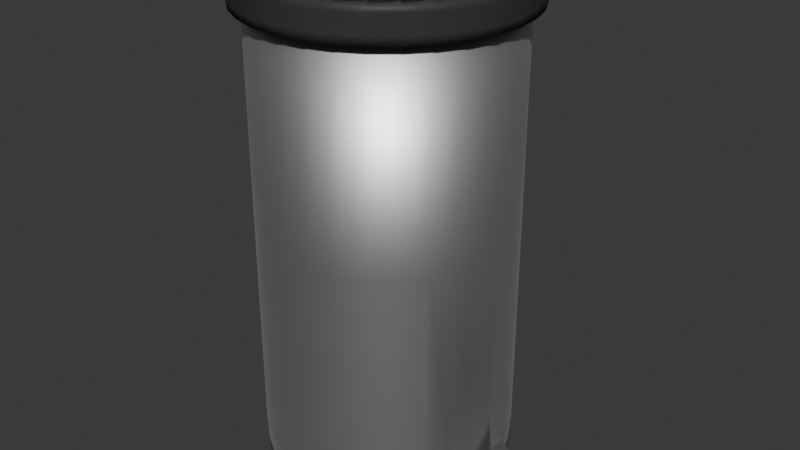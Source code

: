 # Source: Garbage_Can_-_Kitchen.blend  (saved by Blender 4.0.36; exported with 4.5.12 LTS)
import bpy
from mathutils import Matrix  # noqa: F401  (used for matrix-valued properties, if any)

bpy.ops.wm.read_factory_settings(use_empty=True)
scene = bpy.context.scene
scene.name = 'Scene'

# ---- collections
col_collection = bpy.data.collections.new('Collection'); scene.collection.children.link(col_collection)

# ---- materials (node trees are filled in below, after node groups)
mat_material_002 = bpy.data.materials.new('Material.002')
mat_material_002.use_transparent_shadow = False
mat_material_006 = bpy.data.materials.new('Material.006')
mat_material_006.use_transparent_shadow = False
mat_material_001 = bpy.data.materials.new('Material.001')
mat_material_001.use_transparent_shadow = False

# ---- material node trees
mat_material_002.use_nodes = True; mat_material_002.node_tree.nodes.clear()
_N = mat_material_002.node_tree.nodes; _L = mat_material_002.node_tree.links
n0 = _N.new('ShaderNodeBsdfPrincipled'); n0.name = 'Principled BSDF'; n0.location = (10, 300)
n0.inputs[0].default_value = (0.08421, 0.08421, 0.08421, 1.0)
n0.inputs[3].default_value = 1.45
n1 = _N.new('ShaderNodeOutputMaterial'); n1.name = 'Material Output'; n1.location = (300, 300)
_L.new(n0.outputs[0], n1.inputs[0])
n1.is_active_output = True
mat_material_006.use_nodes = True; mat_material_006.node_tree.nodes.clear()
_N = mat_material_006.node_tree.nodes; _L = mat_material_006.node_tree.links
n0 = _N.new('ShaderNodeBsdfPrincipled'); n0.name = 'Principled BSDF'; n0.location = (10, 300)
n0.inputs[1].default_value = 1.0
n0.inputs[2].default_value = 0.4907
n0.inputs[3].default_value = 1.45
n1 = _N.new('ShaderNodeOutputMaterial'); n1.name = 'Material Output'; n1.location = (300, 300)
_L.new(n0.outputs[0], n1.inputs[0])
n1.is_active_output = True
mat_material_001.use_nodes = True; mat_material_001.node_tree.nodes.clear()
_N = mat_material_001.node_tree.nodes; _L = mat_material_001.node_tree.links
n0 = _N.new('ShaderNodeBsdfPrincipled'); n0.name = 'Principled BSDF'; n0.location = (10, 300)
n0.inputs[0].default_value = (0.08421, 0.08421, 0.08421, 1.0)
n0.inputs[3].default_value = 1.45
n1 = _N.new('ShaderNodeOutputMaterial'); n1.name = 'Material Output'; n1.location = (300, 300)
_L.new(n0.outputs[0], n1.inputs[0])
n1.is_active_output = True

# ---- world
world_world = bpy.data.worlds.new('World'); scene.world = world_world
world_world.use_nodes = True; world_world.node_tree.nodes.clear()
_N = world_world.node_tree.nodes; _L = world_world.node_tree.links
n0 = _N.new('ShaderNodeOutputWorld'); n0.name = 'World Output'; n0.location = (300, 300)
n1 = _N.new('ShaderNodeBackground'); n1.name = 'Background'; n1.location = (10, 300)
n1.inputs[0].default_value = (0.05088, 0.05088, 0.05088, 1.0)
_L.new(n1.outputs[0], n0.inputs[0])
n0.is_active_output = True
world_world.color = (0.05088, 0.05088, 0.05088)
world_world.use_sun_shadow = False
world_world.sun_shadow_jitter_overblur = 0.0

# ---- meshes
me_cylinder_002 = bpy.data.meshes.new('Cylinder.002')
me_cylinder_002.from_pydata([(0.3102, 0.02995, -0.2117), (0.2629, 0.02995, -0.2163), (0.3556, 0.02995, -0.1979), (0.3975, 0.02995, -0.1755), (0.4342, 0.02995, -0.1454), (0.4643, 0.02995, -0.1087), (0.4867, 0.02995, -0.06681), (0.5005, 0.02995, -0.02136), (0.5051, 0.02995, 0.02589), (0.5005, 0.02995, 0.07315), (0.4867, 0.02995, 0.1186), (0.4643, 0.02995, 0.1605), (0.4342, 0.02995, 0.1972), (0.3975, 0.02995, 0.2273), (0.3556, 0.02995, 0.2497), (0.3102, 0.02995, 0.2635), (0.2629, 0.02995, 0.2681), (0.2156, 0.02995, 0.2635), (0.1702, 0.02995, 0.2497), (0.1283, 0.02995, 0.2273), (0.09162, 0.02995, 0.1972), (0.06149, 0.02995, 0.1605), (0.03911, 0.02995, 0.1186), (0.02532, 0.02995, 0.07315), (0.02067, 0.02995, 0.02589), (0.02532, 0.02995, -0.02136), (0.03911, 0.02995, -0.06681), (0.06149, 0.02995, -0.1087), (0.09162, 0.02995, -0.1454), (0.1283, 0.02995, -0.1755), (0.1702, 0.02995, -0.1979), (0.2156, 0.02995, -0.2117), (0.5051, -0.03239, 0.02589), (0.5005, -0.03239, 0.07315), (0.2156, -0.03239, 0.2635), (0.1702, -0.03239, 0.2497), (0.03911, -0.03239, -0.06681), (0.06149, -0.03239, -0.1087), (0.4342, -0.03239, -0.1454), (0.4643, -0.03239, -0.1087), (0.3975, -0.03239, 0.2273), (0.3556, -0.03239, 0.2497), (0.03911, -0.03239, 0.1186), (0.02532, -0.03239, 0.07315), (0.2629, -0.03239, -0.2163), (0.3102, -0.03239, -0.2117), (0.2156, -0.03239, -0.2117), (0.4867, -0.03239, 0.1186), (0.1283, -0.03239, 0.2273), (0.09162, -0.03239, -0.1454), (0.4867, -0.03239, -0.06681), (0.3102, -0.03239, 0.2635), (0.02067, -0.03239, 0.02589), (0.3556, -0.03239, -0.1979), (0.4643, -0.03239, 0.1605), (0.09162, -0.03239, 0.1972), (0.1283, -0.03239, -0.1755), (0.5005, -0.03239, -0.02136), (0.2629, -0.03239, 0.2681), (0.02532, -0.03239, -0.02136), (0.3975, -0.03239, -0.1755), (0.4342, -0.03239, 0.1972), (0.06149, -0.03239, 0.1605), (0.1702, -0.03239, -0.1979), (0.3102, 0.02995, -0.2117), (0.2629, 0.02995, -0.2163), (0.3556, 0.02995, -0.1979), (0.3975, 0.02995, -0.1755), (0.4342, 0.02995, -0.1454), (0.4643, 0.02995, -0.1087), (0.4867, 0.02995, -0.06681), (0.5005, 0.02995, -0.02136), (0.5051, 0.02995, 0.02589), (0.5005, 0.02995, 0.07315), (0.4867, 0.02995, 0.1186), (0.4643, 0.02995, 0.1605), (0.4342, 0.02995, 0.1972), (0.3975, 0.02995, 0.2273), (0.3556, 0.02995, 0.2497), (0.3102, 0.02995, 0.2635), (0.2629, 0.02995, 0.2681), (0.2156, 0.02995, 0.2635), (0.1702, 0.02995, 0.2497), (0.1283, 0.02995, 0.2273), (0.09162, 0.02995, 0.1972), (0.06149, 0.02995, 0.1605), (0.03911, 0.02995, 0.1186), (0.02532, 0.02995, 0.07315), (0.02067, 0.02995, 0.02589), (0.02532, 0.02995, -0.02136), (0.03911, 0.02995, -0.06681), (0.06149, 0.02995, -0.1087), (0.09162, 0.02995, -0.1454), (0.1283, 0.02995, -0.1755), (0.1702, 0.02995, -0.1979), (0.2156, 0.02995, -0.2117), (0.5051, -0.03239, 0.02589), (0.2156, -0.03239, 0.2635), (0.03911, -0.03239, -0.06681), (0.4342, -0.03239, -0.1454), (0.3975, -0.03239, 0.2273), (0.03911, -0.03239, 0.1186), (0.2629, -0.03239, -0.2163), (0.2156, -0.03239, -0.2117), (0.5005, -0.03239, 0.07315), (0.1702, -0.03239, 0.2497), (0.06149, -0.03239, -0.1087), (0.4643, -0.03239, -0.1087), (0.3556, -0.03239, 0.2497), (0.02532, -0.03239, 0.07315), (0.3102, -0.03239, -0.2117), (0.4867, -0.03239, 0.1186), (0.1283, -0.03239, 0.2273), (0.09162, -0.03239, -0.1454), (0.4867, -0.03239, -0.06681), (0.3102, -0.03239, 0.2635), (0.02067, -0.03239, 0.02589), (0.3556, -0.03239, -0.1979), (0.4643, -0.03239, 0.1605), (0.09162, -0.03239, 0.1972), (0.1283, -0.03239, -0.1755), (0.5005, -0.03239, -0.02136), (0.2629, -0.03239, 0.2681), (0.02532, -0.03239, -0.02136), (0.3975, -0.03239, -0.1755), (0.4342, -0.03239, 0.1972), (0.06149, -0.03239, 0.1605), (0.1702, -0.03239, -0.1979), (0.3147, 0.02995, -0.2345), (0.2629, 0.02995, -0.2396), (0.3645, 0.02995, -0.2194), (0.4104, 0.02995, -0.1948), (0.4506, 0.02995, -0.1618), (0.4836, 0.02995, -0.1216), (0.5082, 0.02995, -0.07569), (0.5233, 0.02995, -0.02589), (0.5284, 0.02995, 0.02589), (0.5233, 0.02995, 0.07768), (0.5082, 0.02995, 0.1275), (0.4836, 0.02995, 0.1734), (0.4506, 0.02995, 0.2136), (0.4104, 0.02995, 0.2466), (0.3645, 0.02995, 0.2711), (0.3147, 0.02995, 0.2863), (0.2629, 0.02995, 0.2914), (0.2111, 0.02995, 0.2863), (0.1613, 0.02995, 0.2711), (0.1154, 0.02995, 0.2466), (0.0752, 0.02995, 0.2136), (0.04219, 0.02995, 0.1734), (0.01766, 0.02995, 0.1275), (0.00255, 0.02995, 0.07768), (-0.00255, 0.02995, 0.02589), (0.00255, 0.02995, -0.02589), (0.01766, 0.02995, -0.07569), (0.04219, 0.02995, -0.1216), (0.0752, 0.02995, -0.1618), (0.1154, 0.02995, -0.1948), (0.1613, 0.02995, -0.2194), (0.2111, 0.02995, -0.2345), (0.5284, -0.03239, 0.02589), (0.2111, -0.03239, 0.2863), (0.01766, -0.03239, -0.07569), (0.4506, -0.03239, -0.1618), (0.4104, -0.03239, 0.2466), (0.01766, -0.03239, 0.1275), (0.2629, -0.03239, -0.2396), (0.2111, -0.03239, -0.2345), (0.5233, -0.03239, 0.07768), (0.1613, -0.03239, 0.2711), (0.04219, -0.03239, -0.1216), (0.4836, -0.03239, -0.1216), (0.3645, -0.03239, 0.2711), (0.00255, -0.03239, 0.07768), (0.3147, -0.03239, -0.2345), (0.5082, -0.03239, 0.1275), (0.1154, -0.03239, 0.2466), (0.0752, -0.03239, -0.1618), (0.5082, -0.03239, -0.07569), (0.3147, -0.03239, 0.2863), (-0.00255, -0.03239, 0.02589), (0.3645, -0.03239, -0.2194), (0.4836, -0.03239, 0.1734), (0.0752, -0.03239, 0.2136), (0.1154, -0.03239, -0.1948), (0.5233, -0.03239, -0.02589), (0.2629, -0.03239, 0.2914), (0.00255, -0.03239, -0.02589), (0.4104, -0.03239, -0.1948), (0.4506, -0.03239, 0.2136), (0.04219, -0.03239, 0.1734), (0.1613, -0.03239, -0.2194), (0.5284, -0.01704, 0.02589), (0.2111, -0.01704, 0.2863), (0.01766, -0.01704, -0.07569), (0.4506, -0.01704, -0.1618), (0.4104, -0.01704, 0.2466), (0.01766, -0.01704, 0.1275), (0.2629, -0.01704, -0.2396), (0.2111, -0.01704, -0.2345), (0.5233, -0.01704, 0.07768), (0.1613, -0.01704, 0.2711), (0.04219, -0.01704, -0.1216), (0.4836, -0.01704, -0.1216), (0.3645, -0.01704, 0.2711), (0.00255, -0.01704, 0.07768), (0.3147, -0.01704, -0.2345), (0.5082, -0.01704, 0.1275), (0.1154, -0.01704, 0.2466), (0.0752, -0.01704, -0.1618), (0.5082, -0.01704, -0.07569), (0.3147, -0.01704, 0.2863), (-0.00255, -0.01704, 0.02589), (0.3645, -0.01704, -0.2194), (0.4836, -0.01704, 0.1734), (0.0752, -0.01704, 0.2136), (0.1154, -0.01704, -0.1948), (0.5233, -0.01704, -0.02589), (0.2629, -0.01704, 0.2914), (0.00255, -0.01704, -0.02589), (0.4104, -0.01704, -0.1948), (0.4506, -0.01704, 0.2136), (0.04219, -0.01704, 0.1734), (0.1613, -0.01704, -0.2194), (0.5284, 0.01704, 0.02589), (0.2111, 0.01704, 0.2863), (0.01766, 0.01704, -0.07569), (0.4506, 0.01704, -0.1618), (0.4104, 0.01704, 0.2466), (0.01766, 0.01704, 0.1275), (0.2629, 0.01704, -0.2396), (0.2111, 0.01704, -0.2345), (0.5233, 0.01704, 0.07768), (0.1613, 0.01704, 0.2711), (0.04219, 0.01704, -0.1216), (0.4836, 0.01704, -0.1216), (0.3645, 0.01704, 0.2711), (0.00255, 0.01704, 0.07768), (0.3147, 0.01704, -0.2345), (0.5082, 0.01704, 0.1275), (0.1154, 0.01704, 0.2466), (0.0752, 0.01704, -0.1618), (0.5082, 0.01704, -0.07569), (0.3147, 0.01704, 0.2863), (-0.00255, 0.01704, 0.02589), (0.3645, 0.01704, -0.2194), (0.4836, 0.01704, 0.1734), (0.0752, 0.01704, 0.2136), (0.1154, 0.01704, -0.1948), (0.5233, 0.01704, -0.02589), (0.2629, 0.01704, 0.2914), (0.00255, 0.01704, -0.02589), (0.4104, 0.01704, -0.1948), (0.4506, 0.01704, 0.2136), (0.04219, 0.01704, 0.1734), (0.1613, 0.01704, -0.2194)], [], [(57, 50, 114, 121), (0, 1, 31, 30, 29, 28, 27, 26, 25, 24, 23, 22, 21, 20, 19, 18, 17, 16, 15, 14, 13, 12, 11, 10, 9, 8, 7, 6, 5, 4, 3, 2), (15, 16, 80, 79), (58, 51, 115, 122), (14, 15, 79, 78), (59, 52, 116, 123), (13, 14, 78, 77), (60, 53, 117, 124), (12, 13, 77, 76), (61, 54, 118, 125), (11, 12, 76, 75), (62, 55, 119, 126), (10, 11, 75, 74), (63, 56, 120, 127), (9, 10, 74, 73), (32, 57, 121, 96), (8, 9, 73, 72), (34, 58, 122, 97), (33, 32, 96, 104), (7, 8, 72, 71), (36, 59, 123, 98), (35, 34, 97, 105), (6, 7, 71, 70), (38, 60, 124, 99), (37, 36, 98, 106), (5, 6, 70, 69), (40, 61, 125, 100), (31, 1, 65, 95), (39, 38, 99, 107), (4, 5, 69, 68), (42, 62, 126, 101), (30, 31, 95, 94), (41, 40, 100, 108), (112, 105, 169, 176), (71, 72, 136, 135), (113, 106, 170, 177), (70, 71, 135, 134), (114, 107, 171, 178), (69, 70, 134, 133), (95, 65, 129, 159), (115, 108, 172, 179), (68, 69, 133, 132), (94, 95, 159, 158), (116, 109, 173, 180), (67, 68, 132, 131), (93, 94, 158, 157), (117, 110, 174, 181), (66, 67, 131, 130), (92, 93, 157, 156), (118, 111, 175, 182), (64, 66, 130, 128), (91, 92, 156, 155), (119, 112, 176, 183), (65, 64, 128, 129), (90, 91, 155, 154), (120, 113, 177, 184), (89, 90, 154, 153), (121, 114, 178, 185), (88, 89, 153, 152), (122, 115, 179, 186), (87, 88, 152, 151), (123, 116, 180, 187), (86, 87, 151, 150), (124, 117, 181, 188), (85, 86, 150, 149), (16, 17, 81, 80), (56, 49, 113, 120), (17, 18, 82, 81), (55, 48, 112, 119), (18, 19, 83, 82), (54, 47, 111, 118), (19, 20, 84, 83), (53, 45, 110, 117), (20, 21, 85, 84), (52, 43, 109, 116), (21, 22, 86, 85), (51, 41, 108, 115), (22, 23, 87, 86), (50, 39, 107, 114), (23, 24, 88, 87), (49, 37, 106, 113), (24, 25, 89, 88), (48, 35, 105, 112), (25, 26, 90, 89), (47, 33, 104, 111), (26, 27, 91, 90), (1, 0, 64, 65), (44, 46, 103, 102), (27, 28, 92, 91), (0, 2, 66, 64), (45, 44, 102, 110), (28, 29, 93, 92), (2, 3, 67, 66), (43, 42, 101, 109), (29, 30, 94, 93), (46, 63, 127, 103), (3, 4, 68, 67), (232, 224, 136, 137), (233, 225, 145, 146), (234, 226, 154, 155), (235, 227, 132, 133), (236, 228, 141, 142), (237, 229, 150, 151), (238, 230, 129, 128), (230, 231, 159, 129), (239, 232, 137, 138), (240, 233, 146, 147), (241, 234, 155, 156), (242, 235, 133, 134), (243, 236, 142, 143), (244, 237, 151, 152), (245, 238, 128, 130), (246, 239, 138, 139), (247, 240, 147, 148), (248, 241, 156, 157), (249, 242, 134, 135), (250, 243, 143, 144), (251, 244, 152, 153), (252, 245, 130, 131), (253, 246, 139, 140), (254, 247, 148, 149), (255, 248, 157, 158), (224, 249, 135, 136), (225, 250, 144, 145), (226, 251, 153, 154), (227, 252, 131, 132), (228, 253, 140, 141), (229, 254, 149, 150), (231, 255, 158, 159), (72, 73, 137, 136), (111, 104, 168, 175), (73, 74, 138, 137), (102, 103, 167, 166), (74, 75, 139, 138), (110, 102, 166, 174), (75, 76, 140, 139), (109, 101, 165, 173), (103, 127, 191, 167), (76, 77, 141, 140), (108, 100, 164, 172), (101, 126, 190, 165), (77, 78, 142, 141), (107, 99, 163, 171), (100, 125, 189, 164), (78, 79, 143, 142), (106, 98, 162, 170), (99, 124, 188, 163), (79, 80, 144, 143), (105, 97, 161, 169), (98, 123, 187, 162), (80, 81, 145, 144), (104, 96, 160, 168), (97, 122, 186, 161), (81, 82, 146, 145), (96, 121, 185, 160), (82, 83, 147, 146), (127, 120, 184, 191), (83, 84, 148, 147), (126, 119, 183, 190), (84, 85, 149, 148), (125, 118, 182, 189), (167, 191, 223, 199), (165, 190, 222, 197), (164, 189, 221, 196), (163, 188, 220, 195), (162, 187, 219, 194), (161, 186, 218, 193), (160, 185, 217, 192), (191, 184, 216, 223), (190, 183, 215, 222), (189, 182, 214, 221), (188, 181, 213, 220), (187, 180, 212, 219), (186, 179, 211, 218), (185, 178, 210, 217), (184, 177, 209, 216), (183, 176, 208, 215), (182, 175, 207, 214), (181, 174, 206, 213), (180, 173, 205, 212), (179, 172, 204, 211), (178, 171, 203, 210), (177, 170, 202, 209), (176, 169, 201, 208), (175, 168, 200, 207), (166, 167, 199, 198), (174, 166, 198, 206), (173, 165, 197, 205), (172, 164, 196, 204), (171, 163, 195, 203), (170, 162, 194, 202), (169, 161, 193, 201), (168, 160, 192, 200), (199, 223, 255, 231), (197, 222, 254, 229), (196, 221, 253, 228), (195, 220, 252, 227), (194, 219, 251, 226), (193, 218, 250, 225), (192, 217, 249, 224), (223, 216, 248, 255), (222, 215, 247, 254), (221, 214, 246, 253), (220, 213, 245, 252), (219, 212, 244, 251), (218, 211, 243, 250), (217, 210, 242, 249), (216, 209, 241, 248), (215, 208, 240, 247), (214, 207, 239, 246), (213, 206, 238, 245), (212, 205, 237, 244), (211, 204, 236, 243), (210, 203, 235, 242), (209, 202, 234, 241), (208, 201, 233, 240), (207, 200, 232, 239), (198, 199, 231, 230), (206, 198, 230, 238), (205, 197, 229, 237), (204, 196, 228, 236), (203, 195, 227, 235), (202, 194, 226, 234), (201, 193, 225, 233), (200, 192, 224, 232)])
me_cylinder_002.polygons.foreach_set('use_smooth', [True] * 225)
_uv = me_cylinder_002.uv_layers.new(name='UVMap')
_uv.uv.foreach_set('vector', [0.7812, 1.0, 0.8125, 1.0, 0.8125, 1.0, 0.7812, 1.0, 0.2968, 0.4854, 0.25, 0.49, 0.2032, 0.4854, 0.1582, 0.4717, 0.1167, 0.4496, 0.08029, 0.4197, 0.05045, 0.3833, 0.02827, 0.3418, 0.01461, 0.2968, 0.01, 0.25, 0.01461, 0.2032, 0.02827, 0.1582, 0.05045, 0.1167, 0.08029, 0.08029, 0.1167, 0.05045, 0.1582, 0.02827, 0.2032, 0.01461, 0.25, 0.01, 0.2968, 0.01461, 0.3418, 0.02827, 0.3833, 0.05045, 0.4197, 0.08029, 0.4496, 0.1167, 0.4717, 0.1582, 0.4854, 0.2032, 0.49, 0.25, 0.4854, 0.2968, 0.4717, 0.3418, 0.4496, 0.3833, 0.4197, 0.4197, 0.3833, 0.4496, 0.3418, 0.4717, 0.2968, 0.01461, 0.25, 0.01, 0.25, 0.01, 0.2968, 0.01461, 0.5, 1.0, 0.5312, 1.0, 0.5312, 1.0, 0.5, 1.0, 0.3418, 0.02827, 0.2968, 0.01461, 0.2968, 0.01461, 0.3418, 0.02827, 0.2188, 1.0, 0.25, 1.0, 0.25, 1.0, 0.2188, 1.0, 0.3833, 0.05045, 0.3418, 0.02827, 0.3418, 0.02827, 0.3833, 0.05045, 0.9062, 1.0, 0.9375, 1.0, 0.9375, 1.0, 0.9062, 1.0, 0.4197, 0.08029, 0.3833, 0.05045, 0.3833, 0.05045, 0.4197, 0.08029, 0.625, 1.0, 0.6562, 1.0, 0.6562, 1.0, 0.625, 1.0, 0.4496, 0.1167, 0.4197, 0.08029, 0.4197, 0.08029, 0.4496, 0.1167, 0.3438, 1.0, 0.375, 1.0, 0.375, 1.0, 0.3438, 1.0, 0.4717, 0.1582, 0.4496, 0.1167, 0.4496, 0.1167, 0.4717, 0.1582, 0.0625, 1.0, 0.09375, 1.0, 0.09375, 1.0, 0.0625, 1.0, 0.4854, 0.2032, 0.4717, 0.1582, 0.4717, 0.1582, 0.4854, 0.2032, 0.75, 1.0, 0.7812, 1.0, 0.7812, 1.0, 0.75, 1.0, 0.49, 0.25, 0.4854, 0.2032, 0.4854, 0.2032, 0.49, 0.25, 0.4688, 1.0, 0.5, 1.0, 0.5, 1.0, 0.4688, 1.0, 0.7188, 1.0, 0.75, 1.0, 0.75, 1.0, 0.7188, 1.0, 0.4854, 0.2968, 0.49, 0.25, 0.49, 0.25, 0.4854, 0.2968, 0.1875, 1.0, 0.2188, 1.0, 0.2188, 1.0, 0.1875, 1.0, 0.4375, 1.0, 0.4688, 1.0, 0.4688, 1.0, 0.4375, 1.0, 0.4717, 0.3418, 0.4854, 0.2968, 0.4854, 0.2968, 0.4717, 0.3418, 0.875, 1.0, 0.9062, 1.0, 0.9062, 1.0, 0.875, 1.0, 0.1562, 1.0, 0.1875, 1.0, 0.1875, 1.0, 0.1562, 1.0, 0.4496, 0.3833, 0.4717, 0.3418, 0.4717, 0.3418, 0.4496, 0.3833, 0.5938, 1.0, 0.625, 1.0, 0.625, 1.0, 0.5938, 1.0, 0.2032, 0.4854, 0.25, 0.49, 0.25, 0.49, 0.2032, 0.4854, 0.8438, 1.0, 0.875, 1.0, 0.875, 1.0, 0.8438, 1.0, 0.4197, 0.4197, 0.4496, 0.3833, 0.4496, 0.3833, 0.4197, 0.4197, 0.3125, 1.0, 0.3438, 1.0, 0.3438, 1.0, 0.3125, 1.0, 0.1582, 0.4717, 0.2032, 0.4854, 0.2032, 0.4854, 0.1582, 0.4717, 0.5625, 1.0, 0.5938, 1.0, 0.5938, 1.0, 0.5625, 1.0, 0.4063, 1.0, 0.4375, 1.0, 0.4375, 1.0, 0.4063, 1.0, 0.4854, 0.2968, 0.49, 0.25, 0.49, 0.25, 0.4854, 0.2968, 0.125, 1.0, 0.1562, 1.0, 0.1562, 1.0, 0.125, 1.0, 0.4717, 0.3418, 0.4854, 0.2968, 0.4854, 0.2968, 0.4717, 0.3418, 0.8125, 1.0, 0.8438, 1.0, 0.8438, 1.0, 0.8125, 1.0, 0.4496, 0.3833, 0.4717, 0.3418, 0.4717, 0.3418, 0.4496, 0.3833, 0.2032, 0.4854, 0.25, 0.49, 0.25, 0.49, 0.2032, 0.4854, 0.5312, 1.0, 0.5625, 1.0, 0.5625, 1.0, 0.5312, 1.0, 0.4197, 0.4197, 0.4496, 0.3833, 0.4496, 0.3833, 0.4197, 0.4197, 0.1582, 0.4717, 0.2032, 0.4854, 0.2032, 0.4854, 0.1582, 0.4717, 0.25, 1.0, 0.2812, 1.0, 0.2812, 1.0, 0.25, 1.0, 0.3833, 0.4496, 0.4197, 0.4197, 0.4197, 0.4197, 0.3833, 0.4496, 0.1167, 0.4496, 0.1582, 0.4717, 0.1582, 0.4717, 0.1167, 0.4496, 0.9375, 1.0, 0.9688, 1.0, 0.9688, 1.0, 0.9375, 1.0, 0.3418, 0.4717, 0.3833, 0.4496, 0.3833, 0.4496, 0.3418, 0.4717, 0.08029, 0.4197, 0.1167, 0.4496, 0.1167, 0.4496, 0.08029, 0.4197, 0.6562, 1.0, 0.6875, 1.0, 0.6875, 1.0, 0.6562, 1.0, 0.2968, 0.4854, 0.3418, 0.4717, 0.3418, 0.4717, 0.2968, 0.4854, 0.05045, 0.3833, 0.08029, 0.4197, 0.08029, 0.4197, 0.05045, 0.3833, 0.375, 1.0, 0.4063, 1.0, 0.4063, 1.0, 0.375, 1.0, 0.25, 0.49, 0.2968, 0.4854, 0.2968, 0.4854, 0.25, 0.49, 0.02827, 0.3418, 0.05045, 0.3833, 0.05045, 0.3833, 0.02827, 0.3418, 0.09375, 1.0, 0.125, 1.0, 0.125, 1.0, 0.09375, 1.0, 0.01461, 0.2968, 0.02827, 0.3418, 0.02827, 0.3418, 0.01461, 0.2968, 0.7812, 1.0, 0.8125, 1.0, 0.8125, 1.0, 0.7812, 1.0, 0.01, 0.25, 0.01461, 0.2968, 0.01461, 0.2968, 0.01, 0.25, 0.5, 1.0, 0.5312, 1.0, 0.5312, 1.0, 0.5, 1.0, 0.01461, 0.2032, 0.01, 0.25, 0.01, 0.25, 0.01461, 0.2032, 0.2188, 1.0, 0.25, 1.0, 0.25, 1.0, 0.2188, 1.0, 0.02827, 0.1582, 0.01461, 0.2032, 0.01461, 0.2032, 0.02827, 0.1582, 0.9062, 1.0, 0.9375, 1.0, 0.9375, 1.0, 0.9062, 1.0, 0.05045, 0.1167, 0.02827, 0.1582, 0.02827, 0.1582, 0.05045, 0.1167, 0.25, 0.01, 0.2032, 0.01461, 0.2032, 0.01461, 0.25, 0.01, 0.09375, 1.0, 0.125, 1.0, 0.125, 1.0, 0.09375, 1.0, 0.2032, 0.01461, 0.1582, 0.02827, 0.1582, 0.02827, 0.2032, 0.01461, 0.375, 1.0, 0.4063, 1.0, 0.4063, 1.0, 0.375, 1.0, 0.1582, 0.02827, 0.1167, 0.05045, 0.1167, 0.05045, 0.1582, 0.02827, 0.6562, 1.0, 0.6875, 1.0, 0.6875, 1.0, 0.6562, 1.0, 0.1167, 0.05045, 0.08029, 0.08029, 0.08029, 0.08029, 0.1167, 0.05045, 0.9375, 1.0, 0.9688, 1.0, 0.9688, 1.0, 0.9375, 1.0, 0.08029, 0.08029, 0.05045, 0.1167, 0.05045, 0.1167, 0.08029, 0.08029, 0.25, 1.0, 0.2812, 1.0, 0.2812, 1.0, 0.25, 1.0, 0.05045, 0.1167, 0.02827, 0.1582, 0.02827, 0.1582, 0.05045, 0.1167, 0.5312, 1.0, 0.5625, 1.0, 0.5625, 1.0, 0.5312, 1.0, 0.02827, 0.1582, 0.01461, 0.2032, 0.01461, 0.2032, 0.02827, 0.1582, 0.8125, 1.0, 0.8438, 1.0, 0.8438, 1.0, 0.8125, 1.0, 0.01461, 0.2032, 0.01, 0.25, 0.01, 0.25, 0.01461, 0.2032, 0.125, 1.0, 0.1562, 1.0, 0.1562, 1.0, 0.125, 1.0, 0.01, 0.25, 0.01461, 0.2968, 0.01461, 0.2968, 0.01, 0.25, 0.4063, 1.0, 0.4375, 1.0, 0.4375, 1.0, 0.4063, 1.0, 0.01461, 0.2968, 0.02827, 0.3418, 0.02827, 0.3418, 0.01461, 0.2968, 0.6875, 1.0, 0.7188, 1.0, 0.7188, 1.0, 0.6875, 1.0, 0.02827, 0.3418, 0.05045, 0.3833, 0.05045, 0.3833, 0.02827, 0.3418, 0.25, 0.49, 0.2968, 0.4854, 0.2968, 0.4854, 0.25, 0.49, 0.0, 1.0, 0.03125, 1.0, 0.03125, 1.0, 0.0, 1.0, 0.05045, 0.3833, 0.08029, 0.4197, 0.08029, 0.4197, 0.05045, 0.3833, 0.2968, 0.4854, 0.3418, 0.4717, 0.3418, 0.4717, 0.2968, 0.4854, 0.9688, 1.0, 1.0, 1.0, 1.0, 1.0, 0.9688, 1.0, 0.08029, 0.4197, 0.1167, 0.4496, 0.1167, 0.4496, 0.08029, 0.4197, 0.3418, 0.4717, 0.3833, 0.4496, 0.3833, 0.4496, 0.3418, 0.4717, 0.2812, 1.0, 0.3125, 1.0, 0.3125, 1.0, 0.2812, 1.0, 0.1167, 0.4496, 0.1582, 0.4717, 0.1582, 0.4717, 0.1167, 0.4496, 0.03125, 1.0, 0.0625, 1.0, 0.0625, 1.0, 0.03125, 1.0, 0.3833, 0.4496, 0.4197, 0.4197, 0.4197, 0.4197, 0.3833, 0.4496, 0.7188, 1.0, 0.75, 1.0, 0.75, 1.0, 0.7188, 1.0, 0.4375, 1.0, 0.4688, 1.0, 0.4688, 1.0, 0.4375, 1.0, 0.1562, 1.0, 0.1875, 1.0, 0.1875, 1.0, 0.1562, 1.0, 0.8438, 1.0, 0.875, 1.0, 0.875, 1.0, 0.8438, 1.0, 0.5625, 1.0, 0.5938, 1.0, 0.5938, 1.0, 0.5625, 1.0, 0.2812, 1.0, 0.3125, 1.0, 0.3125, 1.0, 0.2812, 1.0, 0.9688, 1.0, 1.0, 1.0, 1.0, 1.0, 0.9688, 1.0, 0.0, 1.0, 0.03125, 1.0, 0.03125, 1.0, 0.0, 1.0, 0.6875, 1.0, 0.7188, 1.0, 0.7188, 1.0, 0.6875, 1.0, 0.4062, 1.0, 0.4375, 1.0, 0.4375, 1.0, 0.4062, 1.0, 0.125, 1.0, 0.1562, 1.0, 0.1562, 1.0, 0.125, 1.0, 0.8125, 1.0, 0.8438, 1.0, 0.8438, 1.0, 0.8125, 1.0, 0.5312, 1.0, 0.5625, 1.0, 0.5625, 1.0, 0.5312, 1.0, 0.25, 1.0, 0.2812, 1.0, 0.2812, 1.0, 0.25, 1.0, 0.9375, 1.0, 0.9688, 1.0, 0.9688, 1.0, 0.9375, 1.0, 0.6562, 1.0, 0.6875, 1.0, 0.6875, 1.0, 0.6562, 1.0, 0.375, 1.0, 0.4062, 1.0, 0.4062, 1.0, 0.375, 1.0, 0.09375, 1.0, 0.125, 1.0, 0.125, 1.0, 0.09375, 1.0, 0.7812, 1.0, 0.8125, 1.0, 0.8125, 1.0, 0.7812, 1.0, 0.5, 1.0, 0.5312, 1.0, 0.5312, 1.0, 0.5, 1.0, 0.2188, 1.0, 0.25, 1.0, 0.25, 1.0, 0.2188, 1.0, 0.9062, 1.0, 0.9375, 1.0, 0.9375, 1.0, 0.9062, 1.0, 0.625, 1.0, 0.6562, 1.0, 0.6562, 1.0, 0.625, 1.0, 0.3438, 1.0, 0.375, 1.0, 0.375, 1.0, 0.3438, 1.0, 0.0625, 1.0, 0.09375, 1.0, 0.09375, 1.0, 0.0625, 1.0, 0.75, 1.0, 0.7812, 1.0, 0.7812, 1.0, 0.75, 1.0, 0.4688, 1.0, 0.5, 1.0, 0.5, 1.0, 0.4688, 1.0, 0.1875, 1.0, 0.2188, 1.0, 0.2188, 1.0, 0.1875, 1.0, 0.875, 1.0, 0.9062, 1.0, 0.9062, 1.0, 0.875, 1.0, 0.5938, 1.0, 0.625, 1.0, 0.625, 1.0, 0.5938, 1.0, 0.3125, 1.0, 0.3438, 1.0, 0.3438, 1.0, 0.3125, 1.0, 0.03125, 1.0, 0.0625, 1.0, 0.0625, 1.0, 0.03125, 1.0, 0.49, 0.25, 0.4854, 0.2032, 0.4854, 0.2032, 0.49, 0.25, 0.6875, 1.0, 0.7188, 1.0, 0.7188, 1.0, 0.6875, 1.0, 0.4854, 0.2032, 0.4717, 0.1582, 0.4717, 0.1582, 0.4854, 0.2032, 0.0, 1.0, 0.03125, 1.0, 0.03125, 1.0, 0.0, 1.0, 0.4717, 0.1582, 0.4496, 0.1167, 0.4496, 0.1167, 0.4717, 0.1582, 0.9688, 1.0, 1.0, 1.0, 1.0, 1.0, 0.9688, 1.0, 0.4496, 0.1167, 0.4197, 0.08029, 0.4197, 0.08029, 0.4496, 0.1167, 0.2812, 1.0, 0.3125, 1.0, 0.3125, 1.0, 0.2812, 1.0, 0.03125, 1.0, 0.0625, 1.0, 0.0625, 1.0, 0.03125, 1.0, 0.4197, 0.08029, 0.3833, 0.05045, 0.3833, 0.05045, 0.4197, 0.08029, 0.5625, 1.0, 0.5938, 1.0, 0.5938, 1.0, 0.5625, 1.0, 0.3125, 1.0, 0.3438, 1.0, 0.3438, 1.0, 0.3125, 1.0, 0.3833, 0.05045, 0.3418, 0.02827, 0.3418, 0.02827, 0.3833, 0.05045, 0.8438, 1.0, 0.875, 1.0, 0.875, 1.0, 0.8438, 1.0, 0.5938, 1.0, 0.625, 1.0, 0.625, 1.0, 0.5938, 1.0, 0.3418, 0.02827, 0.2968, 0.01461, 0.2968, 0.01461, 0.3418, 0.02827, 0.1562, 1.0, 0.1875, 1.0, 0.1875, 1.0, 0.1562, 1.0, 0.875, 1.0, 0.9062, 1.0, 0.9062, 1.0, 0.875, 1.0, 0.2968, 0.01461, 0.25, 0.01, 0.25, 0.01, 0.2968, 0.01461, 0.4375, 1.0, 0.4688, 1.0, 0.4688, 1.0, 0.4375, 1.0, 0.1875, 1.0, 0.2188, 1.0, 0.2188, 1.0, 0.1875, 1.0, 0.25, 0.01, 0.2032, 0.01461, 0.2032, 0.01461, 0.25, 0.01, 0.7188, 1.0, 0.75, 1.0, 0.75, 1.0, 0.7188, 1.0, 0.4688, 1.0, 0.5, 1.0, 0.5, 1.0, 0.4688, 1.0, 0.2032, 0.01461, 0.1582, 0.02827, 0.1582, 0.02827, 0.2032, 0.01461, 0.75, 1.0, 0.7812, 1.0, 0.7812, 1.0, 0.75, 1.0, 0.1582, 0.02827, 0.1167, 0.05045, 0.1167, 0.05045, 0.1582, 0.02827, 0.0625, 1.0, 0.09375, 1.0, 0.09375, 1.0, 0.0625, 1.0, 0.1167, 0.05045, 0.08029, 0.08029, 0.08029, 0.08029, 0.1167, 0.05045, 0.3438, 1.0, 0.375, 1.0, 0.375, 1.0, 0.3438, 1.0, 0.08029, 0.08029, 0.05045, 0.1167, 0.05045, 0.1167, 0.08029, 0.08029, 0.625, 1.0, 0.6562, 1.0, 0.6562, 1.0, 0.625, 1.0, 0.03125, 1.0, 0.0625, 1.0, 0.0625, 1.0, 0.03125, 1.0, 0.3125, 1.0, 0.3438, 1.0, 0.3438, 1.0, 0.3125, 1.0, 0.5938, 1.0, 0.625, 1.0, 0.625, 1.0, 0.5938, 1.0, 0.875, 1.0, 0.9062, 1.0, 0.9062, 1.0, 0.875, 1.0, 0.1875, 1.0, 0.2188, 1.0, 0.2188, 1.0, 0.1875, 1.0, 0.4688, 1.0, 0.5, 1.0, 0.5, 1.0, 0.4688, 1.0, 0.75, 1.0, 0.7812, 1.0, 0.7812, 1.0, 0.75, 1.0, 0.0625, 1.0, 0.09375, 1.0, 0.09375, 1.0, 0.0625, 1.0, 0.3438, 1.0, 0.375, 1.0, 0.375, 1.0, 0.3438, 1.0, 0.625, 1.0, 0.6562, 1.0, 0.6562, 1.0, 0.625, 1.0, 0.9062, 1.0, 0.9375, 1.0, 0.9375, 1.0, 0.9062, 1.0, 0.2188, 1.0, 0.25, 1.0, 0.25, 1.0, 0.2188, 1.0, 0.5, 1.0, 0.5312, 1.0, 0.5312, 1.0, 0.5, 1.0, 0.7812, 1.0, 0.8125, 1.0, 0.8125, 1.0, 0.7812, 1.0, 0.09375, 1.0, 0.125, 1.0, 0.125, 1.0, 0.09375, 1.0, 0.375, 1.0, 0.4063, 1.0, 0.4062, 1.0, 0.375, 1.0, 0.6562, 1.0, 0.6875, 1.0, 0.6875, 1.0, 0.6562, 1.0, 0.9375, 1.0, 0.9688, 1.0, 0.9688, 1.0, 0.9375, 1.0, 0.25, 1.0, 0.2812, 1.0, 0.2812, 1.0, 0.25, 1.0, 0.5312, 1.0, 0.5625, 1.0, 0.5625, 1.0, 0.5312, 1.0, 0.8125, 1.0, 0.8438, 1.0, 0.8438, 1.0, 0.8125, 1.0, 0.125, 1.0, 0.1562, 1.0, 0.1562, 1.0, 0.125, 1.0, 0.4063, 1.0, 0.4375, 1.0, 0.4375, 1.0, 0.4062, 1.0, 0.6875, 1.0, 0.7188, 1.0, 0.7188, 1.0, 0.6875, 1.0, 0.0, 1.0, 0.03125, 1.0, 0.03125, 1.0, 0.0, 1.0, 0.9688, 1.0, 1.0, 1.0, 1.0, 1.0, 0.9688, 1.0, 0.2812, 1.0, 0.3125, 1.0, 0.3125, 1.0, 0.2812, 1.0, 0.5625, 1.0, 0.5938, 1.0, 0.5938, 1.0, 0.5625, 1.0, 0.8438, 1.0, 0.875, 1.0, 0.875, 1.0, 0.8438, 1.0, 0.1562, 1.0, 0.1875, 1.0, 0.1875, 1.0, 0.1562, 1.0, 0.4375, 1.0, 0.4688, 1.0, 0.4688, 1.0, 0.4375, 1.0, 0.7188, 1.0, 0.75, 1.0, 0.75, 1.0, 0.7188, 1.0, 0.03125, 1.0, 0.0625, 1.0, 0.0625, 1.0, 0.03125, 1.0, 0.3125, 1.0, 0.3438, 1.0, 0.3438, 1.0, 0.3125, 1.0, 0.5938, 1.0, 0.625, 1.0, 0.625, 1.0, 0.5938, 1.0, 0.875, 1.0, 0.9062, 1.0, 0.9062, 1.0, 0.875, 1.0, 0.1875, 1.0, 0.2188, 1.0, 0.2188, 1.0, 0.1875, 1.0, 0.4688, 1.0, 0.5, 1.0, 0.5, 1.0, 0.4688, 1.0, 0.75, 1.0, 0.7812, 1.0, 0.7812, 1.0, 0.75, 1.0, 0.0625, 1.0, 0.09375, 1.0, 0.09375, 1.0, 0.0625, 1.0, 0.3438, 1.0, 0.375, 1.0, 0.375, 1.0, 0.3438, 1.0, 0.625, 1.0, 0.6562, 1.0, 0.6562, 1.0, 0.625, 1.0, 0.9062, 1.0, 0.9375, 1.0, 0.9375, 1.0, 0.9062, 1.0, 0.2188, 1.0, 0.25, 1.0, 0.25, 1.0, 0.2188, 1.0, 0.5, 1.0, 0.5312, 1.0, 0.5312, 1.0, 0.5, 1.0, 0.7812, 1.0, 0.8125, 1.0, 0.8125, 1.0, 0.7812, 1.0, 0.09375, 1.0, 0.125, 1.0, 0.125, 1.0, 0.09375, 1.0, 0.375, 1.0, 0.4062, 1.0, 0.4062, 1.0, 0.375, 1.0, 0.6562, 1.0, 0.6875, 1.0, 0.6875, 1.0, 0.6562, 1.0, 0.9375, 1.0, 0.9688, 1.0, 0.9688, 1.0, 0.9375, 1.0, 0.25, 1.0, 0.2812, 1.0, 0.2812, 1.0, 0.25, 1.0, 0.5312, 1.0, 0.5625, 1.0, 0.5625, 1.0, 0.5312, 1.0, 0.8125, 1.0, 0.8438, 1.0, 0.8438, 1.0, 0.8125, 1.0, 0.125, 1.0, 0.1562, 1.0, 0.1562, 1.0, 0.125, 1.0, 0.4062, 1.0, 0.4375, 1.0, 0.4375, 1.0, 0.4062, 1.0, 0.6875, 1.0, 0.7188, 1.0, 0.7188, 1.0, 0.6875, 1.0, 0.0, 1.0, 0.03125, 1.0, 0.03125, 1.0, 0.0, 1.0, 0.9688, 1.0, 1.0, 1.0, 1.0, 1.0, 0.9688, 1.0, 0.2812, 1.0, 0.3125, 1.0, 0.3125, 1.0, 0.2812, 1.0, 0.5625, 1.0, 0.5938, 1.0, 0.5938, 1.0, 0.5625, 1.0, 0.8438, 1.0, 0.875, 1.0, 0.875, 1.0, 0.8438, 1.0, 0.1562, 1.0, 0.1875, 1.0, 0.1875, 1.0, 0.1562, 1.0, 0.4375, 1.0, 0.4688, 1.0, 0.4688, 1.0, 0.4375, 1.0, 0.7188, 1.0, 0.75, 1.0, 0.75, 1.0, 0.7188, 1.0])
me_cylinder_002.materials.append(mat_material_002)
me_cylinder_002.update()
me_cylinder_001 = bpy.data.meshes.new('Cylinder.001')
me_cylinder_001.from_pydata([(0.5454, 0.02596, 0.008378), (0.5316, 0.02596, 0.1483), (0.5454, 0.0957, 0.008378), (0.5501, 0.0957, 0.05564), (0.5454, 0.0957, 0.1029), (0.5316, 0.0957, 0.1483), (0.6242, 0.04538, 0.01614), (0.6242, 0.02596, 0.01614), (0.6289, 0.02596, 0.0634), (0.6289, 0.04538, 0.0634), (0.6242, 0.02596, 0.1107), (0.6242, 0.04538, 0.1107), (0.6105, 0.02596, 0.1561), (0.6105, 0.04538, 0.1561)], [], [(3, 4, 11, 9), (10, 11, 13, 12), (8, 9, 11, 10), (7, 6, 9, 8), (2, 3, 9, 6), (4, 5, 13, 11), (0, 2, 6, 7), (5, 1, 12, 13)])
_uv = me_cylinder_001.uv_layers.new(name='UVMap')
_uv.uv.foreach_set('vector', [0.75, 0.572, 0.7188, 0.572, 0.7188, 0.572, 0.75, 0.572, 0.7188, 0.5, 0.7188, 0.572, 0.6875, 0.572, 0.6875, 0.5, 0.75, 0.5, 0.75, 0.572, 0.7188, 0.572, 0.7188, 0.5, 0.7812, 0.5, 0.7812, 0.572, 0.75, 0.572, 0.75, 0.5, 0.7812, 0.572, 0.75, 0.572, 0.75, 0.572, 0.7812, 0.572, 0.7188, 0.572, 0.6875, 0.572, 0.6875, 0.572, 0.7188, 0.572, 0.7812, 0.5, 0.7812, 0.572, 0.7812, 0.572, 0.7812, 0.5, 0.6875, 0.572, 0.6875, 0.5, 0.6875, 0.5, 0.6875, 0.572])
me_cylinder_001.materials.append(mat_material_002)
me_cylinder_001.update()
me_cylinder = bpy.data.meshes.new('Cylinder')
me_cylinder.from_pydata([(0.3078, 0.02596, -0.1866), (0.3078, 0.5104, -0.1866), (0.3551, 0.02596, -0.1819), (0.3551, 0.5104, -0.1819), (0.4005, 0.02596, -0.1682), (0.4005, 0.5104, -0.1682), (0.4424, 0.02596, -0.1458), (0.4424, 0.5104, -0.1458), (0.4791, 0.02596, -0.1157), (0.4791, 0.5104, -0.1157), (0.5092, 0.02596, -0.07894), (0.5092, 0.5104, -0.07894), (0.5316, 0.02596, -0.03706), (0.5316, 0.5104, -0.03706), (0.5454, 0.02596, 0.008378), (0.5454, 0.5104, 0.008378), (0.5501, 0.02596, 0.05564), (0.5501, 0.5104, 0.05564), (0.5454, 0.02596, 0.1029), (0.5454, 0.5104, 0.1029), (0.5316, 0.02596, 0.1483), (0.5316, 0.5104, 0.1483), (0.5092, 0.02596, 0.1902), (0.5092, 0.5104, 0.1902), (0.4791, 0.02596, 0.2269), (0.4791, 0.5104, 0.2269), (0.4424, 0.02596, 0.2571), (0.4424, 0.5104, 0.2571), (0.4005, 0.02596, 0.2794), (0.4005, 0.5104, 0.2794), (0.3551, 0.02596, 0.2932), (0.3551, 0.5104, 0.2932), (0.3078, 0.02596, 0.2979), (0.3078, 0.5104, 0.2979), (0.2606, 0.02596, 0.2932), (0.2606, 0.5104, 0.2932), (0.2151, 0.02596, 0.2794), (0.2151, 0.5104, 0.2794), (0.1733, 0.02596, 0.2571), (0.1733, 0.5104, 0.2571), (0.1365, 0.02596, 0.2269), (0.1365, 0.5104, 0.2269), (0.1064, 0.02596, 0.1902), (0.1064, 0.5104, 0.1902), (0.08403, 0.02596, 0.1483), (0.08403, 0.5104, 0.1483), (0.07025, 0.02596, 0.1029), (0.07025, 0.5104, 0.1029), (0.06559, 0.02596, 0.05564), (0.06559, 0.5104, 0.05564), (0.07025, 0.02596, 0.008378), (0.07025, 0.5104, 0.008378), (0.08403, 0.02596, -0.03706), (0.08403, 0.5104, -0.03706), (0.1064, 0.02596, -0.07894), (0.1064, 0.5104, -0.07894), (0.1365, 0.02596, -0.1157), (0.1365, 0.5104, -0.1157), (0.1733, 0.02596, -0.1458), (0.1733, 0.5104, -0.1458), (0.2151, 0.02596, -0.1682), (0.2151, 0.5104, -0.1682), (0.2606, 0.02596, -0.1819), (0.2606, 0.5104, -0.1819), (0.3078, 0.0957, -0.1866), (0.3551, 0.0957, -0.1819), (0.4005, 0.0957, -0.1682), (0.4424, 0.0957, -0.1458), (0.4791, 0.0957, -0.1157), (0.5092, 0.0957, -0.07894), (0.5316, 0.0957, -0.03706), (0.5454, 0.0957, 0.008378), (0.5501, 0.0957, 0.05564), (0.5454, 0.0957, 0.1029), (0.5316, 0.0957, 0.1483), (0.5092, 0.0957, 0.1902), (0.4791, 0.0957, 0.2269), (0.4424, 0.0957, 0.2571), (0.4005, 0.0957, 0.2794), (0.3551, 0.0957, 0.2932), (0.3078, 0.0957, 0.2979), (0.2606, 0.0957, 0.2932), (0.2151, 0.0957, 0.2794), (0.1733, 0.0957, 0.2571), (0.1365, 0.0957, 0.2269), (0.1064, 0.0957, 0.1902), (0.08403, 0.0957, 0.1483), (0.07025, 0.0957, 0.1029), (0.06559, 0.0957, 0.05564), (0.07025, 0.0957, 0.008378), (0.08403, 0.0957, -0.03706), (0.1064, 0.0957, -0.07894), (0.1365, 0.0957, -0.1157), (0.1733, 0.0957, -0.1458), (0.2151, 0.0957, -0.1682), (0.2606, 0.0957, -0.1819), (0.5501, 0.9175, 0.05564), (0.5454, 0.9175, 0.1029), (0.2606, 0.9175, 0.2932), (0.2151, 0.9175, 0.2794), (0.08403, 0.9175, -0.03706), (0.1064, 0.9175, -0.07894), (0.4791, 0.9175, -0.1157), (0.5092, 0.9175, -0.07894), (0.4424, 0.9175, 0.2571), (0.4005, 0.9175, 0.2794), (0.08403, 0.9175, 0.1483), (0.07025, 0.9175, 0.1029), (0.3078, 0.9175, -0.1866), (0.3551, 0.9175, -0.1819), (0.2606, 0.9175, -0.1819), (0.5316, 0.9175, 0.1483), (0.1733, 0.9175, 0.2571), (0.1365, 0.9175, -0.1157), (0.5316, 0.9175, -0.03706), (0.3551, 0.9175, 0.2932), (0.06559, 0.9175, 0.05564), (0.4005, 0.9175, -0.1682), (0.5092, 0.9175, 0.1902), (0.1365, 0.9175, 0.2269), (0.1733, 0.9175, -0.1458), (0.5454, 0.9175, 0.008378), (0.3078, 0.9175, 0.2979), (0.07025, 0.9175, 0.008378), (0.4424, 0.9175, -0.1458), (0.4791, 0.9175, 0.2269), (0.1064, 0.9175, 0.1902), (0.2151, 0.9175, -0.1682), (0.6242, 0.02596, 0.01614), (0.6289, 0.02596, 0.0634), (0.6242, 0.02596, 0.1107), (0.6105, 0.02596, 0.1561), (0.3078, 0.03282, -0.1793), (0.3078, 0.5104, -0.1766), (0.3537, 0.03282, -0.1748), (0.3531, 0.5104, -0.1721), (0.3977, 0.03282, -0.1614), (0.3967, 0.5104, -0.1589), (0.4384, 0.03282, -0.1397), (0.4369, 0.5104, -0.1375), (0.474, 0.03282, -0.1105), (0.4721, 0.5104, -0.1086), (0.5032, 0.03282, -0.0749), (0.5009, 0.5104, -0.07339), (0.5249, 0.03282, -0.03428), (0.5224, 0.5104, -0.03324), (0.5421, 0.03536, 0.00937), (0.5356, 0.5104, 0.01033), (0.5501, 0.03596, 0.05564), (0.5401, 0.5104, 0.05564), (0.5454, 0.03596, 0.1029), (0.5356, 0.5104, 0.1009), (0.5286, 0.03536, 0.1467), (0.5224, 0.5104, 0.1445), (0.5032, 0.03282, 0.1862), (0.5009, 0.5104, 0.1847), (0.474, 0.03282, 0.2218), (0.4721, 0.5104, 0.2199), (0.4384, 0.03282, 0.251), (0.4369, 0.5104, 0.2487), (0.3977, 0.03282, 0.2727), (0.3967, 0.5104, 0.2702), (0.3537, 0.03282, 0.2861), (0.3531, 0.5104, 0.2834), (0.3078, 0.03282, 0.2906), (0.3078, 0.5104, 0.2879), (0.262, 0.03282, 0.2861), (0.2625, 0.5104, 0.2834), (0.2179, 0.03282, 0.2727), (0.219, 0.5104, 0.2702), (0.1773, 0.03282, 0.251), (0.1788, 0.5104, 0.2487), (0.1417, 0.03282, 0.2218), (0.1436, 0.5104, 0.2199), (0.1125, 0.03282, 0.1862), (0.1147, 0.5104, 0.1847), (0.09076, 0.03282, 0.1456), (0.09327, 0.5104, 0.1445), (0.07739, 0.03282, 0.1015), (0.08006, 0.5104, 0.1009), (0.07287, 0.03282, 0.05564), (0.07559, 0.5104, 0.05564), (0.07739, 0.03282, 0.009798), (0.08006, 0.5104, 0.01033), (0.09076, 0.03282, -0.03428), (0.09327, 0.5104, -0.03324), (0.1125, 0.03282, -0.0749), (0.1147, 0.5104, -0.07339), (0.1417, 0.03282, -0.1105), (0.1436, 0.5104, -0.1086), (0.1773, 0.03282, -0.1397), (0.1788, 0.5104, -0.1375), (0.2179, 0.03282, -0.1614), (0.219, 0.5104, -0.1589), (0.262, 0.03282, -0.1748), (0.2625, 0.5104, -0.1721), (0.3078, 0.0957, -0.1766), (0.3531, 0.0957, -0.1721), (0.3967, 0.0957, -0.1589), (0.4369, 0.0957, -0.1375), (0.4721, 0.0957, -0.1086), (0.5009, 0.0957, -0.07339), (0.5224, 0.0957, -0.03324), (0.5357, 0.0957, 0.01065), (0.5401, 0.0957, 0.05564), (0.5356, 0.0957, 0.1009), (0.5225, 0.0957, 0.1442), (0.5009, 0.0957, 0.1847), (0.4721, 0.0957, 0.2199), (0.4369, 0.0957, 0.2487), (0.3967, 0.0957, 0.2702), (0.3531, 0.0957, 0.2834), (0.3078, 0.0957, 0.2879), (0.2625, 0.0957, 0.2834), (0.219, 0.0957, 0.2702), (0.1788, 0.0957, 0.2487), (0.1436, 0.0957, 0.2199), (0.1147, 0.0957, 0.1847), (0.09327, 0.0957, 0.1445), (0.08006, 0.0957, 0.1009), (0.07559, 0.0957, 0.05564), (0.08006, 0.0957, 0.01033), (0.09327, 0.0957, -0.03324), (0.1147, 0.0957, -0.07339), (0.1436, 0.0957, -0.1086), (0.1788, 0.0957, -0.1375), (0.219, 0.0957, -0.1589), (0.2625, 0.0957, -0.1721), (0.5401, 0.9175, 0.05564), (0.5356, 0.9175, 0.1009), (0.2625, 0.9175, 0.2834), (0.219, 0.9175, 0.2702), (0.09327, 0.9175, -0.03324), (0.1147, 0.9175, -0.07339), (0.4721, 0.9175, -0.1086), (0.5009, 0.9175, -0.07339), (0.4369, 0.9175, 0.2487), (0.3967, 0.9175, 0.2702), (0.09327, 0.9175, 0.1445), (0.08006, 0.9175, 0.1009), (0.3078, 0.9175, -0.1766), (0.3531, 0.9175, -0.1721), (0.2625, 0.9175, -0.1721), (0.5224, 0.9175, 0.1445), (0.1788, 0.9175, 0.2487), (0.1436, 0.9175, -0.1086), (0.5224, 0.9175, -0.03324), (0.3531, 0.9175, 0.2834), (0.07559, 0.9175, 0.05564), (0.3967, 0.9175, -0.1589), (0.5009, 0.9175, 0.1847), (0.1436, 0.9175, 0.2199), (0.1788, 0.9175, -0.1375), (0.5356, 0.9175, 0.01033), (0.3078, 0.9175, 0.2879), (0.08006, 0.9175, 0.01033), (0.4369, 0.9175, -0.1375), (0.4721, 0.9175, 0.2199), (0.1147, 0.9175, 0.1847), (0.219, 0.9175, -0.1589), (0.6242, 0.03596, 0.01614), (0.6289, 0.03596, 0.0634), (0.6242, 0.03596, 0.1107), (0.6105, 0.03596, 0.1561)], [], [(64, 1, 3, 65), (65, 3, 5, 66), (66, 5, 7, 67), (67, 7, 9, 68), (68, 9, 11, 69), (69, 11, 13, 70), (70, 13, 15, 71), (71, 15, 17, 72), (72, 17, 19, 73), (73, 19, 21, 74), (74, 21, 23, 75), (75, 23, 25, 76), (76, 25, 27, 77), (77, 27, 29, 78), (78, 29, 31, 79), (79, 31, 33, 80), (80, 33, 35, 81), (81, 35, 37, 82), (82, 37, 39, 83), (83, 39, 41, 84), (84, 41, 43, 85), (85, 43, 45, 86), (86, 45, 47, 87), (87, 47, 49, 88), (88, 49, 51, 89), (89, 51, 53, 90), (90, 53, 55, 91), (91, 55, 57, 92), (92, 57, 59, 93), (93, 59, 61, 94), (94, 61, 63, 95), (95, 63, 1, 64), (0, 2, 4, 6, 8, 10, 12, 14, 16, 18, 20, 22, 24, 26, 28, 30, 32, 34, 36, 38, 40, 42, 44, 46, 48, 50, 52, 54, 56, 58, 60, 62), (62, 95, 64, 0), (60, 94, 95, 62), (58, 93, 94, 60), (56, 92, 93, 58), (54, 91, 92, 56), (52, 90, 91, 54), (50, 89, 90, 52), (48, 88, 89, 50), (46, 87, 88, 48), (44, 86, 87, 46), (42, 85, 86, 44), (40, 84, 85, 42), (38, 83, 84, 40), (36, 82, 83, 38), (34, 81, 82, 36), (32, 80, 81, 34), (30, 79, 80, 32), (28, 78, 79, 30), (26, 77, 78, 28), (24, 76, 77, 26), (22, 75, 76, 24), (20, 74, 75, 22), (16, 14, 128, 129), (20, 18, 130, 131), (12, 70, 71, 14), (10, 69, 70, 12), (8, 68, 69, 10), (6, 67, 68, 8), (4, 66, 67, 6), (2, 65, 66, 4), (0, 64, 65, 2), (63, 61, 127, 110), (45, 43, 126, 106), (27, 25, 125, 104), (9, 7, 124, 102), (53, 51, 123, 100), (35, 33, 122, 98), (17, 15, 121, 96), (61, 59, 120, 127), (43, 41, 119, 126), (25, 23, 118, 125), (7, 5, 117, 124), (51, 49, 116, 123), (33, 31, 115, 122), (15, 13, 114, 121), (59, 57, 113, 120), (41, 39, 112, 119), (23, 21, 111, 118), (5, 3, 109, 117), (49, 47, 107, 116), (31, 29, 105, 115), (13, 11, 103, 114), (57, 55, 101, 113), (39, 37, 99, 112), (21, 19, 97, 111), (1, 63, 110, 108), (3, 1, 108, 109), (47, 45, 106, 107), (29, 27, 104, 105), (11, 9, 102, 103), (55, 53, 100, 101), (37, 35, 98, 99), (19, 17, 96, 97), (18, 16, 129, 130), (196, 197, 135, 133), (197, 198, 137, 135), (198, 199, 139, 137), (199, 200, 141, 139), (200, 201, 143, 141), (201, 202, 145, 143), (202, 203, 147, 145), (203, 204, 149, 147), (204, 205, 151, 149), (205, 206, 153, 151), (206, 207, 155, 153), (207, 208, 157, 155), (208, 209, 159, 157), (209, 210, 161, 159), (210, 211, 163, 161), (211, 212, 165, 163), (212, 213, 167, 165), (213, 214, 169, 167), (214, 215, 171, 169), (215, 216, 173, 171), (216, 217, 175, 173), (217, 218, 177, 175), (218, 219, 179, 177), (219, 220, 181, 179), (220, 221, 183, 181), (221, 222, 185, 183), (222, 223, 187, 185), (223, 224, 189, 187), (224, 225, 191, 189), (225, 226, 193, 191), (226, 227, 195, 193), (227, 196, 133, 195), (132, 194, 192, 190, 188, 186, 184, 182, 180, 178, 176, 174, 172, 170, 168, 166, 164, 162, 160, 158, 156, 154, 152, 150, 148, 146, 144, 142, 140, 138, 136, 134), (194, 132, 196, 227), (192, 194, 227, 226), (190, 192, 226, 225), (188, 190, 225, 224), (186, 188, 224, 223), (184, 186, 223, 222), (182, 184, 222, 221), (180, 182, 221, 220), (178, 180, 220, 219), (176, 178, 219, 218), (174, 176, 218, 217), (172, 174, 217, 216), (170, 172, 216, 215), (168, 170, 215, 214), (166, 168, 214, 213), (164, 166, 213, 212), (162, 164, 212, 211), (160, 162, 211, 210), (158, 160, 210, 209), (156, 158, 209, 208), (154, 156, 208, 207), (152, 154, 207, 206), (148, 261, 260, 146), (152, 263, 262, 150), (144, 146, 203, 202), (142, 144, 202, 201), (140, 142, 201, 200), (138, 140, 200, 199), (136, 138, 199, 198), (134, 136, 198, 197), (132, 134, 197, 196), (195, 242, 259, 193), (177, 238, 258, 175), (159, 236, 257, 157), (141, 234, 256, 139), (185, 232, 255, 183), (167, 230, 254, 165), (149, 228, 253, 147), (193, 259, 252, 191), (175, 258, 251, 173), (157, 257, 250, 155), (139, 256, 249, 137), (183, 255, 248, 181), (165, 254, 247, 163), (147, 253, 246, 145), (191, 252, 245, 189), (173, 251, 244, 171), (155, 250, 243, 153), (137, 249, 241, 135), (181, 248, 239, 179), (163, 247, 237, 161), (145, 246, 235, 143), (189, 245, 233, 187), (171, 244, 231, 169), (153, 243, 229, 151), (133, 240, 242, 195), (135, 241, 240, 133), (179, 239, 238, 177), (161, 237, 236, 159), (143, 235, 234, 141), (187, 233, 232, 185), (169, 231, 230, 167), (151, 229, 228, 149), (150, 262, 261, 148), (14, 71, 203, 146), (74, 20, 152, 206), (73, 74, 206, 205), (72, 73, 205, 204), (71, 72, 204, 203), (110, 127, 259, 242), (106, 126, 258, 238), (104, 125, 257, 236), (102, 124, 256, 234), (100, 123, 255, 232), (98, 122, 254, 230), (96, 121, 253, 228), (127, 120, 252, 259), (126, 119, 251, 258), (125, 118, 250, 257), (124, 117, 249, 256), (123, 116, 248, 255), (122, 115, 247, 254), (121, 114, 246, 253), (120, 113, 245, 252), (119, 112, 244, 251), (118, 111, 243, 250), (117, 109, 241, 249), (116, 107, 239, 248), (115, 105, 237, 247), (114, 103, 235, 246), (113, 101, 233, 245), (112, 99, 231, 244), (111, 97, 229, 243), (108, 110, 242, 240), (109, 108, 240, 241), (107, 106, 238, 239), (105, 104, 236, 237), (103, 102, 234, 235), (101, 100, 232, 233), (99, 98, 230, 231), (97, 96, 228, 229), (129, 128, 260, 261), (130, 129, 261, 262), (131, 130, 262, 263), (20, 131, 263, 152), (128, 14, 146, 260)])
me_cylinder.polygons.foreach_set('use_smooth', [True] * 236)
_uv = me_cylinder.uv_layers.new(name='UVMap')
_uv.uv.foreach_set('vector', [1.0, 0.572, 1.0, 1.0, 0.9688, 1.0, 0.9688, 0.572, 0.9688, 0.572, 0.9688, 1.0, 0.9375, 1.0, 0.9375, 0.572, 0.9375, 0.572, 0.9375, 1.0, 0.9062, 1.0, 0.9062, 0.572, 0.9062, 0.572, 0.9062, 1.0, 0.875, 1.0, 0.875, 0.572, 0.875, 0.572, 0.875, 1.0, 0.8438, 1.0, 0.8438, 0.572, 0.8438, 0.572, 0.8438, 1.0, 0.8125, 1.0, 0.8125, 0.572, 0.8125, 0.572, 0.8125, 1.0, 0.7812, 1.0, 0.7812, 0.572, 0.7812, 0.572, 0.7812, 1.0, 0.75, 1.0, 0.75, 0.572, 0.75, 0.572, 0.75, 1.0, 0.7188, 1.0, 0.7188, 0.572, 0.7188, 0.572, 0.7188, 1.0, 0.6875, 1.0, 0.6875, 0.572, 0.6875, 0.572, 0.6875, 1.0, 0.6562, 1.0, 0.6562, 0.572, 0.6562, 0.572, 0.6562, 1.0, 0.625, 1.0, 0.625, 0.572, 0.625, 0.572, 0.625, 1.0, 0.5938, 1.0, 0.5938, 0.572, 0.5938, 0.572, 0.5938, 1.0, 0.5625, 1.0, 0.5625, 0.572, 0.5625, 0.572, 0.5625, 1.0, 0.5312, 1.0, 0.5312, 0.572, 0.5312, 0.572, 0.5312, 1.0, 0.5, 1.0, 0.5, 0.572, 0.5, 0.572, 0.5, 1.0, 0.4688, 1.0, 0.4688, 0.572, 0.4688, 0.572, 0.4688, 1.0, 0.4375, 1.0, 0.4375, 0.572, 0.4375, 0.572, 0.4375, 1.0, 0.4062, 1.0, 0.4062, 0.572, 0.4062, 0.572, 0.4062, 1.0, 0.375, 1.0, 0.375, 0.572, 0.375, 0.572, 0.375, 1.0, 0.3438, 1.0, 0.3438, 0.572, 0.3438, 0.572, 0.3438, 1.0, 0.3125, 1.0, 0.3125, 0.572, 0.3125, 0.572, 0.3125, 1.0, 0.2812, 1.0, 0.2812, 0.572, 0.2812, 0.572, 0.2812, 1.0, 0.25, 1.0, 0.25, 0.572, 0.25, 0.572, 0.25, 1.0, 0.2188, 1.0, 0.2188, 0.572, 0.2188, 0.572, 0.2188, 1.0, 0.1875, 1.0, 0.1875, 0.572, 0.1875, 0.572, 0.1875, 1.0, 0.1562, 1.0, 0.1562, 0.572, 0.1562, 0.572, 0.1562, 1.0, 0.125, 1.0, 0.125, 0.572, 0.125, 0.572, 0.125, 1.0, 0.09375, 1.0, 0.09375, 0.572, 0.09375, 0.572, 0.09375, 1.0, 0.0625, 1.0, 0.0625, 0.572, 0.0625, 0.572, 0.0625, 1.0, 0.03125, 1.0, 0.03125, 0.572, 0.03125, 0.572, 0.03125, 1.0, 0.0, 1.0, 0.0, 0.572, 0.75, 0.49, 0.7968, 0.4854, 0.8418, 0.4717, 0.8833, 0.4496, 0.9197, 0.4197, 0.9496, 0.3833, 0.9717, 0.3418, 0.9854, 0.2968, 0.99, 0.25, 0.9854, 0.2032, 0.9717, 0.1582, 0.9496, 0.1167, 0.9197, 0.08029, 0.8833, 0.05045, 0.8418, 0.02827, 0.7968, 0.01461, 0.75, 0.01, 0.7032, 0.01461, 0.6582, 0.02827, 0.6167, 0.05045, 0.5803, 0.08029, 0.5504, 0.1167, 0.5283, 0.1582, 0.5146, 0.2032, 0.51, 0.25, 0.5146, 0.2968, 0.5283, 0.3418, 0.5504, 0.3833, 0.5803, 0.4197, 0.6167, 0.4496, 0.6582, 0.4717, 0.7032, 0.4854, 0.03125, 0.5, 0.03125, 0.572, 0.0, 0.572, 0.0, 0.5, 0.0625, 0.5, 0.0625, 0.572, 0.03125, 0.572, 0.03125, 0.5, 0.09375, 0.5, 0.09375, 0.572, 0.0625, 0.572, 0.0625, 0.5, 0.125, 0.5, 0.125, 0.572, 0.09375, 0.572, 0.09375, 0.5, 0.1562, 0.5, 0.1562, 0.572, 0.125, 0.572, 0.125, 0.5, 0.1875, 0.5, 0.1875, 0.572, 0.1562, 0.572, 0.1562, 0.5, 0.2188, 0.5, 0.2188, 0.572, 0.1875, 0.572, 0.1875, 0.5, 0.25, 0.5, 0.25, 0.572, 0.2188, 0.572, 0.2188, 0.5, 0.2812, 0.5, 0.2812, 0.572, 0.25, 0.572, 0.25, 0.5, 0.3125, 0.5, 0.3125, 0.572, 0.2812, 0.572, 0.2812, 0.5, 0.3438, 0.5, 0.3438, 0.572, 0.3125, 0.572, 0.3125, 0.5, 0.375, 0.5, 0.375, 0.572, 0.3438, 0.572, 0.3438, 0.5, 0.4062, 0.5, 0.4062, 0.572, 0.375, 0.572, 0.375, 0.5, 0.4375, 0.5, 0.4375, 0.572, 0.4062, 0.572, 0.4062, 0.5, 0.4688, 0.5, 0.4688, 0.572, 0.4375, 0.572, 0.4375, 0.5, 0.5, 0.5, 0.5, 0.572, 0.4688, 0.572, 0.4688, 0.5, 0.5312, 0.5, 0.5312, 0.572, 0.5, 0.572, 0.5, 0.5, 0.5625, 0.5, 0.5625, 0.572, 0.5312, 0.572, 0.5312, 0.5, 0.5938, 0.5, 0.5938, 0.572, 0.5625, 0.572, 0.5625, 0.5, 0.625, 0.5, 0.625, 0.572, 0.5938, 0.572, 0.5938, 0.5, 0.6562, 0.5, 0.6562, 0.572, 0.625, 0.572, 0.625, 0.5, 0.6875, 0.5, 0.6875, 0.572, 0.6562, 0.572, 0.6562, 0.5, 0.99, 0.25, 0.9854, 0.2968, 0.9854, 0.2968, 0.99, 0.25, 0.9717, 0.1582, 0.9854, 0.2032, 0.9854, 0.2032, 0.9717, 0.1582, 0.8125, 0.5, 0.8125, 0.572, 0.7812, 0.572, 0.7812, 0.5, 0.8438, 0.5, 0.8438, 0.572, 0.8125, 0.572, 0.8125, 0.5, 0.875, 0.5, 0.875, 0.572, 0.8438, 0.572, 0.8438, 0.5, 0.9062, 0.5, 0.9062, 0.572, 0.875, 0.572, 0.875, 0.5, 0.9375, 0.5, 0.9375, 0.572, 0.9062, 0.572, 0.9062, 0.5, 0.9688, 0.5, 0.9688, 0.572, 0.9375, 0.572, 0.9375, 0.5, 1.0, 0.5, 1.0, 0.572, 0.9688, 0.572, 0.9688, 0.5, 0.03125, 1.0, 0.0625, 1.0, 0.0625, 1.0, 0.03125, 1.0, 0.3125, 1.0, 0.3438, 1.0, 0.3438, 1.0, 0.3125, 1.0, 0.5938, 1.0, 0.625, 1.0, 0.625, 1.0, 0.5938, 1.0, 0.875, 1.0, 0.9062, 1.0, 0.9062, 1.0, 0.875, 1.0, 0.1875, 1.0, 0.2188, 1.0, 0.2188, 1.0, 0.1875, 1.0, 0.4688, 1.0, 0.5, 1.0, 0.5, 1.0, 0.4688, 1.0, 0.75, 1.0, 0.7812, 1.0, 0.7812, 1.0, 0.75, 1.0, 0.0625, 1.0, 0.09375, 1.0, 0.09375, 1.0, 0.0625, 1.0, 0.3438, 1.0, 0.375, 1.0, 0.375, 1.0, 0.3438, 1.0, 0.625, 1.0, 0.6562, 1.0, 0.6562, 1.0, 0.625, 1.0, 0.9062, 1.0, 0.9375, 1.0, 0.9375, 1.0, 0.9062, 1.0, 0.2188, 1.0, 0.25, 1.0, 0.25, 1.0, 0.2188, 1.0, 0.5, 1.0, 0.5312, 1.0, 0.5312, 1.0, 0.5, 1.0, 0.7812, 1.0, 0.8125, 1.0, 0.8125, 1.0, 0.7812, 1.0, 0.09375, 1.0, 0.125, 1.0, 0.125, 1.0, 0.09375, 1.0, 0.375, 1.0, 0.4062, 1.0, 0.4063, 1.0, 0.375, 1.0, 0.6562, 1.0, 0.6875, 1.0, 0.6875, 1.0, 0.6562, 1.0, 0.9375, 1.0, 0.9688, 1.0, 0.9688, 1.0, 0.9375, 1.0, 0.25, 1.0, 0.2812, 1.0, 0.2812, 1.0, 0.25, 1.0, 0.5312, 1.0, 0.5625, 1.0, 0.5625, 1.0, 0.5312, 1.0, 0.8125, 1.0, 0.8438, 1.0, 0.8438, 1.0, 0.8125, 1.0, 0.125, 1.0, 0.1562, 1.0, 0.1562, 1.0, 0.125, 1.0, 0.4062, 1.0, 0.4375, 1.0, 0.4375, 1.0, 0.4063, 1.0, 0.6875, 1.0, 0.7188, 1.0, 0.7188, 1.0, 0.6875, 1.0, 0.0, 1.0, 0.03125, 1.0, 0.03125, 1.0, 0.0, 1.0, 0.9688, 1.0, 1.0, 1.0, 1.0, 1.0, 0.9688, 1.0, 0.2812, 1.0, 0.3125, 1.0, 0.3125, 1.0, 0.2812, 1.0, 0.5625, 1.0, 0.5938, 1.0, 0.5938, 1.0, 0.5625, 1.0, 0.8438, 1.0, 0.875, 1.0, 0.875, 1.0, 0.8438, 1.0, 0.1562, 1.0, 0.1875, 1.0, 0.1875, 1.0, 0.1562, 1.0, 0.4375, 1.0, 0.4688, 1.0, 0.4688, 1.0, 0.4375, 1.0, 0.7188, 1.0, 0.75, 1.0, 0.75, 1.0, 0.7188, 1.0, 0.9854, 0.2032, 0.99, 0.25, 0.99, 0.25, 0.9854, 0.2032, 1.0, 0.572, 0.9688, 0.572, 0.9688, 1.0, 1.0, 1.0, 0.9688, 0.572, 0.9375, 0.572, 0.9375, 1.0, 0.9688, 1.0, 0.9375, 0.572, 0.9062, 0.572, 0.9062, 1.0, 0.9375, 1.0, 0.9062, 0.572, 0.875, 0.572, 0.875, 1.0, 0.9062, 1.0, 0.875, 0.572, 0.8438, 0.572, 0.8438, 1.0, 0.875, 1.0, 0.8438, 0.572, 0.8125, 0.572, 0.8125, 1.0, 0.8438, 1.0, 0.8125, 0.572, 0.7812, 0.572, 0.7812, 1.0, 0.8125, 1.0, 0.7812, 0.572, 0.75, 0.572, 0.75, 1.0, 0.7812, 1.0, 0.75, 0.572, 0.7188, 0.572, 0.7188, 1.0, 0.75, 1.0, 0.7188, 0.572, 0.6875, 0.572, 0.6875, 1.0, 0.7188, 1.0, 0.6875, 0.572, 0.6562, 0.572, 0.6562, 1.0, 0.6875, 1.0, 0.6562, 0.572, 0.625, 0.572, 0.625, 1.0, 0.6562, 1.0, 0.625, 0.572, 0.5938, 0.572, 0.5938, 1.0, 0.625, 1.0, 0.5938, 0.572, 0.5625, 0.572, 0.5625, 1.0, 0.5938, 1.0, 0.5625, 0.572, 0.5312, 0.572, 0.5312, 1.0, 0.5625, 1.0, 0.5312, 0.572, 0.5, 0.572, 0.5, 1.0, 0.5312, 1.0, 0.5, 0.572, 0.4688, 0.572, 0.4688, 1.0, 0.5, 1.0, 0.4688, 0.572, 0.4375, 0.572, 0.4375, 1.0, 0.4688, 1.0, 0.4375, 0.572, 0.4062, 0.572, 0.4062, 1.0, 0.4375, 1.0, 0.4062, 0.572, 0.375, 0.572, 0.375, 1.0, 0.4062, 1.0, 0.375, 0.572, 0.3438, 0.572, 0.3438, 1.0, 0.375, 1.0, 0.3438, 0.572, 0.3125, 0.572, 0.3125, 1.0, 0.3438, 1.0, 0.3125, 0.572, 0.2812, 0.572, 0.2812, 1.0, 0.3125, 1.0, 0.2812, 0.572, 0.25, 0.572, 0.25, 1.0, 0.2812, 1.0, 0.25, 0.572, 0.2188, 0.572, 0.2188, 1.0, 0.25, 1.0, 0.2188, 0.572, 0.1875, 0.572, 0.1875, 1.0, 0.2188, 1.0, 0.1875, 0.572, 0.1562, 0.572, 0.1562, 1.0, 0.1875, 1.0, 0.1562, 0.572, 0.125, 0.572, 0.125, 1.0, 0.1562, 1.0, 0.125, 0.572, 0.09375, 0.572, 0.09375, 1.0, 0.125, 1.0, 0.09375, 0.572, 0.0625, 0.572, 0.0625, 1.0, 0.09375, 1.0, 0.0625, 0.572, 0.03125, 0.572, 0.03125, 1.0, 0.0625, 1.0, 0.03125, 0.572, 0.0, 0.572, 0.0, 1.0, 0.03125, 1.0, 0.75, 0.49, 0.7032, 0.4854, 0.6582, 0.4717, 0.6167, 0.4496, 0.5803, 0.4197, 0.5504, 0.3833, 0.5283, 0.3418, 0.5146, 0.2968, 0.51, 0.25, 0.5146, 0.2032, 0.5283, 0.1582, 0.5504, 0.1167, 0.5803, 0.08029, 0.6167, 0.05045, 0.6582, 0.02827, 0.7032, 0.01461, 0.75, 0.01, 0.7968, 0.01461, 0.8418, 0.02827, 0.8833, 0.05045, 0.9197, 0.08029, 0.9496, 0.1167, 0.9717, 0.1582, 0.9854, 0.2032, 0.99, 0.25, 0.9854, 0.2968, 0.9717, 0.3418, 0.9496, 0.3833, 0.9197, 0.4197, 0.8833, 0.4496, 0.8418, 0.4717, 0.7968, 0.4854, 0.03125, 0.5, 0.0, 0.5, 0.0, 0.572, 0.03125, 0.572, 0.0625, 0.5, 0.03125, 0.5, 0.03125, 0.572, 0.0625, 0.572, 0.09375, 0.5, 0.0625, 0.5, 0.0625, 0.572, 0.09375, 0.572, 0.125, 0.5, 0.09375, 0.5, 0.09375, 0.572, 0.125, 0.572, 0.1562, 0.5, 0.125, 0.5, 0.125, 0.572, 0.1562, 0.572, 0.1875, 0.5, 0.1562, 0.5, 0.1562, 0.572, 0.1875, 0.572, 0.2188, 0.5, 0.1875, 0.5, 0.1875, 0.572, 0.2188, 0.572, 0.25, 0.5, 0.2188, 0.5, 0.2188, 0.572, 0.25, 0.572, 0.2812, 0.5, 0.25, 0.5, 0.25, 0.572, 0.2812, 0.572, 0.3125, 0.5, 0.2812, 0.5, 0.2812, 0.572, 0.3125, 0.572, 0.3438, 0.5, 0.3125, 0.5, 0.3125, 0.572, 0.3438, 0.572, 0.375, 0.5, 0.3438, 0.5, 0.3438, 0.572, 0.375, 0.572, 0.4062, 0.5, 0.375, 0.5, 0.375, 0.572, 0.4062, 0.572, 0.4375, 0.5, 0.4062, 0.5, 0.4062, 0.572, 0.4375, 0.572, 0.4688, 0.5, 0.4375, 0.5, 0.4375, 0.572, 0.4688, 0.572, 0.5, 0.5, 0.4688, 0.5, 0.4688, 0.572, 0.5, 0.572, 0.5312, 0.5, 0.5, 0.5, 0.5, 0.572, 0.5312, 0.572, 0.5625, 0.5, 0.5312, 0.5, 0.5312, 0.572, 0.5625, 0.572, 0.5938, 0.5, 0.5625, 0.5, 0.5625, 0.572, 0.5938, 0.572, 0.625, 0.5, 0.5938, 0.5, 0.5938, 0.572, 0.625, 0.572, 0.6562, 0.5, 0.625, 0.5, 0.625, 0.572, 0.6562, 0.572, 0.6875, 0.5, 0.6562, 0.5, 0.6562, 0.572, 0.6875, 0.572, 0.99, 0.25, 0.99, 0.25, 0.9854, 0.2968, 0.9854, 0.2968, 0.9717, 0.1582, 0.9717, 0.1582, 0.9854, 0.2032, 0.9854, 0.2032, 0.8125, 0.5, 0.7812, 0.5, 0.7812, 0.572, 0.8125, 0.572, 0.8438, 0.5, 0.8125, 0.5, 0.8125, 0.572, 0.8438, 0.572, 0.875, 0.5, 0.8438, 0.5, 0.8438, 0.572, 0.875, 0.572, 0.9062, 0.5, 0.875, 0.5, 0.875, 0.572, 0.9062, 0.572, 0.9375, 0.5, 0.9062, 0.5, 0.9062, 0.572, 0.9375, 0.572, 0.9688, 0.5, 0.9375, 0.5, 0.9375, 0.572, 0.9688, 0.572, 1.0, 0.5, 0.9688, 0.5, 0.9688, 0.572, 1.0, 0.572, 0.03125, 1.0, 0.03125, 1.0, 0.0625, 1.0, 0.0625, 1.0, 0.3125, 1.0, 0.3125, 1.0, 0.3438, 1.0, 0.3438, 1.0, 0.5938, 1.0, 0.5938, 1.0, 0.625, 1.0, 0.625, 1.0, 0.875, 1.0, 0.875, 1.0, 0.9062, 1.0, 0.9062, 1.0, 0.1875, 1.0, 0.1875, 1.0, 0.2188, 1.0, 0.2188, 1.0, 0.4688, 1.0, 0.4688, 1.0, 0.5, 1.0, 0.5, 1.0, 0.75, 1.0, 0.75, 1.0, 0.7812, 1.0, 0.7812, 1.0, 0.0625, 1.0, 0.0625, 1.0, 0.09375, 1.0, 0.09375, 1.0, 0.3438, 1.0, 0.3438, 1.0, 0.375, 1.0, 0.375, 1.0, 0.625, 1.0, 0.625, 1.0, 0.6562, 1.0, 0.6562, 1.0, 0.9062, 1.0, 0.9062, 1.0, 0.9375, 1.0, 0.9375, 1.0, 0.2188, 1.0, 0.2188, 1.0, 0.25, 1.0, 0.25, 1.0, 0.5, 1.0, 0.5, 1.0, 0.5312, 1.0, 0.5312, 1.0, 0.7812, 1.0, 0.7812, 1.0, 0.8125, 1.0, 0.8125, 1.0, 0.09375, 1.0, 0.09375, 1.0, 0.125, 1.0, 0.125, 1.0, 0.375, 1.0, 0.375, 1.0, 0.4063, 1.0, 0.4062, 1.0, 0.6562, 1.0, 0.6562, 1.0, 0.6875, 1.0, 0.6875, 1.0, 0.9375, 1.0, 0.9375, 1.0, 0.9688, 1.0, 0.9688, 1.0, 0.25, 1.0, 0.25, 1.0, 0.2812, 1.0, 0.2812, 1.0, 0.5312, 1.0, 0.5312, 1.0, 0.5625, 1.0, 0.5625, 1.0, 0.8125, 1.0, 0.8125, 1.0, 0.8438, 1.0, 0.8438, 1.0, 0.125, 1.0, 0.125, 1.0, 0.1562, 1.0, 0.1562, 1.0, 0.4062, 1.0, 0.4063, 1.0, 0.4375, 1.0, 0.4375, 1.0, 0.6875, 1.0, 0.6875, 1.0, 0.7188, 1.0, 0.7188, 1.0, 0.0, 1.0, 0.0, 1.0, 0.03125, 1.0, 0.03125, 1.0, 0.9688, 1.0, 0.9688, 1.0, 1.0, 1.0, 1.0, 1.0, 0.2812, 1.0, 0.2812, 1.0, 0.3125, 1.0, 0.3125, 1.0, 0.5625, 1.0, 0.5625, 1.0, 0.5938, 1.0, 0.5938, 1.0, 0.8438, 1.0, 0.8438, 1.0, 0.875, 1.0, 0.875, 1.0, 0.1562, 1.0, 0.1562, 1.0, 0.1875, 1.0, 0.1875, 1.0, 0.4375, 1.0, 0.4375, 1.0, 0.4688, 1.0, 0.4688, 1.0, 0.7188, 1.0, 0.7188, 1.0, 0.75, 1.0, 0.75, 1.0, 0.9854, 0.2032, 0.9854, 0.2032, 0.99, 0.25, 0.99, 0.25, 0.7812, 0.5, 0.7812, 0.572, 0.7812, 0.572, 0.7812, 0.5, 0.6875, 0.572, 0.6875, 0.5, 0.6875, 0.5, 0.6875, 0.572, 0.7188, 0.572, 0.6875, 0.572, 0.6875, 0.572, 0.7188, 0.572, 0.75, 0.572, 0.7188, 0.572, 0.7188, 0.572, 0.75, 0.572, 0.7812, 0.572, 0.75, 0.572, 0.75, 0.572, 0.7812, 0.572, 0.03125, 1.0, 0.0625, 1.0, 0.0625, 1.0, 0.03125, 1.0, 0.3125, 1.0, 0.3438, 1.0, 0.3438, 1.0, 0.3125, 1.0, 0.5938, 1.0, 0.625, 1.0, 0.625, 1.0, 0.5938, 1.0, 0.875, 1.0, 0.9062, 1.0, 0.9062, 1.0, 0.875, 1.0, 0.1875, 1.0, 0.2188, 1.0, 0.2188, 1.0, 0.1875, 1.0, 0.4688, 1.0, 0.5, 1.0, 0.5, 1.0, 0.4688, 1.0, 0.75, 1.0, 0.7812, 1.0, 0.7812, 1.0, 0.75, 1.0, 0.0625, 1.0, 0.09375, 1.0, 0.09375, 1.0, 0.0625, 1.0, 0.3438, 1.0, 0.375, 1.0, 0.375, 1.0, 0.3438, 1.0, 0.625, 1.0, 0.6562, 1.0, 0.6562, 1.0, 0.625, 1.0, 0.9062, 1.0, 0.9375, 1.0, 0.9375, 1.0, 0.9062, 1.0, 0.2188, 1.0, 0.25, 1.0, 0.25, 1.0, 0.2188, 1.0, 0.5, 1.0, 0.5312, 1.0, 0.5312, 1.0, 0.5, 1.0, 0.7812, 1.0, 0.8125, 1.0, 0.8125, 1.0, 0.7812, 1.0, 0.09375, 1.0, 0.125, 1.0, 0.125, 1.0, 0.09375, 1.0, 0.375, 1.0, 0.4063, 1.0, 0.4063, 1.0, 0.375, 1.0, 0.6562, 1.0, 0.6875, 1.0, 0.6875, 1.0, 0.6562, 1.0, 0.9375, 1.0, 0.9688, 1.0, 0.9688, 1.0, 0.9375, 1.0, 0.25, 1.0, 0.2812, 1.0, 0.2812, 1.0, 0.25, 1.0, 0.5312, 1.0, 0.5625, 1.0, 0.5625, 1.0, 0.5312, 1.0, 0.8125, 1.0, 0.8438, 1.0, 0.8438, 1.0, 0.8125, 1.0, 0.125, 1.0, 0.1562, 1.0, 0.1562, 1.0, 0.125, 1.0, 0.4063, 1.0, 0.4375, 1.0, 0.4375, 1.0, 0.4063, 1.0, 0.6875, 1.0, 0.7188, 1.0, 0.7188, 1.0, 0.6875, 1.0, 0.0, 1.0, 0.03125, 1.0, 0.03125, 1.0, 0.0, 1.0, 0.9688, 1.0, 1.0, 1.0, 1.0, 1.0, 0.9688, 1.0, 0.2812, 1.0, 0.3125, 1.0, 0.3125, 1.0, 0.2812, 1.0, 0.5625, 1.0, 0.5938, 1.0, 0.5938, 1.0, 0.5625, 1.0, 0.8438, 1.0, 0.875, 1.0, 0.875, 1.0, 0.8438, 1.0, 0.1562, 1.0, 0.1875, 1.0, 0.1875, 1.0, 0.1562, 1.0, 0.4375, 1.0, 0.4688, 1.0, 0.4688, 1.0, 0.4375, 1.0, 0.7188, 1.0, 0.75, 1.0, 0.75, 1.0, 0.7188, 1.0, 0.99, 0.25, 0.9854, 0.2968, 0.9854, 0.2968, 0.99, 0.25, 0.9854, 0.2032, 0.99, 0.25, 0.99, 0.25, 0.9854, 0.2032, 0.9717, 0.1582, 0.9854, 0.2032, 0.9854, 0.2032, 0.9717, 0.1582, 0.9717, 0.1582, 0.9717, 0.1582, 0.9717, 0.1582, 0.9717, 0.1582, 0.9854, 0.2968, 0.9854, 0.2968, 0.9854, 0.2968, 0.9854, 0.2968])
me_cylinder.materials.append(mat_material_006)
me_cylinder.update()
me_cylinder_003 = bpy.data.meshes.new('Cylinder.003')
me_cylinder_003.from_pydata([(0.3102, 0.02995, -0.2117), (0.2629, 0.02995, -0.2163), (0.3556, 0.02995, -0.1979), (0.3975, 0.02995, -0.1755), (0.4342, 0.02995, -0.1454), (0.4643, 0.02995, -0.1087), (0.4867, 0.02995, -0.06681), (0.5005, 0.02995, -0.02136), (0.5051, 0.02995, 0.02589), (0.5005, 0.02995, 0.07315), (0.4867, 0.02995, 0.1186), (0.4643, 0.02995, 0.1605), (0.4342, 0.02995, 0.1972), (0.3975, 0.02995, 0.2273), (0.3556, 0.02995, 0.2497), (0.3102, 0.02995, 0.2635), (0.2629, 0.02995, 0.2681), (0.2156, 0.02995, 0.2635), (0.1702, 0.02995, 0.2497), (0.1283, 0.02995, 0.2273), (0.09162, 0.02995, 0.1972), (0.06149, 0.02995, 0.1605), (0.03911, 0.02995, 0.1186), (0.02532, 0.02995, 0.07315), (0.02067, 0.02995, 0.02589), (0.02532, 0.02995, -0.02136), (0.03911, 0.02995, -0.06681), (0.06149, 0.02995, -0.1087), (0.09162, 0.02995, -0.1454), (0.1283, 0.02995, -0.1755), (0.1702, 0.02995, -0.1979), (0.2156, 0.02995, -0.2117), (0.5051, -0.03239, 0.02589), (0.5005, -0.03239, 0.07315), (0.2156, -0.03239, 0.2635), (0.1702, -0.03239, 0.2497), (0.03911, -0.03239, -0.06681), (0.06149, -0.03239, -0.1087), (0.4342, -0.03239, -0.1454), (0.4643, -0.03239, -0.1087), (0.3975, -0.03239, 0.2273), (0.3556, -0.03239, 0.2497), (0.03911, -0.03239, 0.1186), (0.02532, -0.03239, 0.07315), (0.2629, -0.03239, -0.2163), (0.3102, -0.03239, -0.2117), (0.2156, -0.03239, -0.2117), (0.4867, -0.03239, 0.1186), (0.1283, -0.03239, 0.2273), (0.09162, -0.03239, -0.1454), (0.4867, -0.03239, -0.06681), (0.3102, -0.03239, 0.2635), (0.02067, -0.03239, 0.02589), (0.3556, -0.03239, -0.1979), (0.4643, -0.03239, 0.1605), (0.09162, -0.03239, 0.1972), (0.1283, -0.03239, -0.1755), (0.5005, -0.03239, -0.02136), (0.2629, -0.03239, 0.2681), (0.02532, -0.03239, -0.02136), (0.3975, -0.03239, -0.1755), (0.4342, -0.03239, 0.1972), (0.06149, -0.03239, 0.1605), (0.1702, -0.03239, -0.1979), (0.3102, 0.02995, -0.2117), (0.2629, 0.02995, -0.2163), (0.3556, 0.02995, -0.1979), (0.3975, 0.02995, -0.1755), (0.4342, 0.02995, -0.1454), (0.4643, 0.02995, -0.1087), (0.4867, 0.02995, -0.06681), (0.5005, 0.02995, -0.02136), (0.5051, 0.02995, 0.02589), (0.5005, 0.02995, 0.07315), (0.4867, 0.02995, 0.1186), (0.4643, 0.02995, 0.1605), (0.4342, 0.02995, 0.1972), (0.3975, 0.02995, 0.2273), (0.3556, 0.02995, 0.2497), (0.3102, 0.02995, 0.2635), (0.2629, 0.02995, 0.2681), (0.2156, 0.02995, 0.2635), (0.1702, 0.02995, 0.2497), (0.1283, 0.02995, 0.2273), (0.09162, 0.02995, 0.1972), (0.06149, 0.02995, 0.1605), (0.03911, 0.02995, 0.1186), (0.02532, 0.02995, 0.07315), (0.02067, 0.02995, 0.02589), (0.02532, 0.02995, -0.02136), (0.03911, 0.02995, -0.06681), (0.06149, 0.02995, -0.1087), (0.09162, 0.02995, -0.1454), (0.1283, 0.02995, -0.1755), (0.1702, 0.02995, -0.1979), (0.2156, 0.02995, -0.2117), (0.5051, -0.03239, 0.02589), (0.2156, -0.03239, 0.2635), (0.03911, -0.03239, -0.06681), (0.4342, -0.03239, -0.1454), (0.3975, -0.03239, 0.2273), (0.03911, -0.03239, 0.1186), (0.2629, -0.03239, -0.2163), (0.2156, -0.03239, -0.2117), (0.5005, -0.03239, 0.07315), (0.1702, -0.03239, 0.2497), (0.06149, -0.03239, -0.1087), (0.4643, -0.03239, -0.1087), (0.3556, -0.03239, 0.2497), (0.02532, -0.03239, 0.07315), (0.3102, -0.03239, -0.2117), (0.4867, -0.03239, 0.1186), (0.1283, -0.03239, 0.2273), (0.09162, -0.03239, -0.1454), (0.4867, -0.03239, -0.06681), (0.3102, -0.03239, 0.2635), (0.02067, -0.03239, 0.02589), (0.3556, -0.03239, -0.1979), (0.4643, -0.03239, 0.1605), (0.09162, -0.03239, 0.1972), (0.1283, -0.03239, -0.1755), (0.5005, -0.03239, -0.02136), (0.2629, -0.03239, 0.2681), (0.02532, -0.03239, -0.02136), (0.3975, -0.03239, -0.1755), (0.4342, -0.03239, 0.1972), (0.06149, -0.03239, 0.1605), (0.1702, -0.03239, -0.1979), (0.3147, 0.02995, -0.2345), (0.2629, 0.02995, -0.2396), (0.3645, 0.02995, -0.2194), (0.4104, 0.02995, -0.1948), (0.4506, 0.02995, -0.1618), (0.4836, 0.02995, -0.1216), (0.5082, 0.02995, -0.07569), (0.5233, 0.02995, -0.02589), (0.5284, 0.02995, 0.02589), (0.5233, 0.02995, 0.07768), (0.5082, 0.02995, 0.1275), (0.4836, 0.02995, 0.1734), (0.4506, 0.02995, 0.2136), (0.4104, 0.02995, 0.2466), (0.3645, 0.02995, 0.2711), (0.3147, 0.02995, 0.2863), (0.2629, 0.02995, 0.2914), (0.2111, 0.02995, 0.2863), (0.1613, 0.02995, 0.2711), (0.1154, 0.02995, 0.2466), (0.0752, 0.02995, 0.2136), (0.04219, 0.02995, 0.1734), (0.01766, 0.02995, 0.1275), (0.00255, 0.02995, 0.07768), (-0.00255, 0.02995, 0.02589), (0.00255, 0.02995, -0.02589), (0.01766, 0.02995, -0.07569), (0.04219, 0.02995, -0.1216), (0.0752, 0.02995, -0.1618), (0.1154, 0.02995, -0.1948), (0.1613, 0.02995, -0.2194), (0.2111, 0.02995, -0.2345), (0.5284, -0.03239, 0.02589), (0.2111, -0.03239, 0.2863), (0.01766, -0.03239, -0.07569), (0.4506, -0.03239, -0.1618), (0.4104, -0.03239, 0.2466), (0.01766, -0.03239, 0.1275), (0.2629, -0.03239, -0.2396), (0.2111, -0.03239, -0.2345), (0.5233, -0.03239, 0.07768), (0.1613, -0.03239, 0.2711), (0.04219, -0.03239, -0.1216), (0.4836, -0.03239, -0.1216), (0.3645, -0.03239, 0.2711), (0.00255, -0.03239, 0.07768), (0.3147, -0.03239, -0.2345), (0.5082, -0.03239, 0.1275), (0.1154, -0.03239, 0.2466), (0.0752, -0.03239, -0.1618), (0.5082, -0.03239, -0.07569), (0.3147, -0.03239, 0.2863), (-0.00255, -0.03239, 0.02589), (0.3645, -0.03239, -0.2194), (0.4836, -0.03239, 0.1734), (0.0752, -0.03239, 0.2136), (0.1154, -0.03239, -0.1948), (0.5233, -0.03239, -0.02589), (0.2629, -0.03239, 0.2914), (0.00255, -0.03239, -0.02589), (0.4104, -0.03239, -0.1948), (0.4506, -0.03239, 0.2136), (0.04219, -0.03239, 0.1734), (0.1613, -0.03239, -0.2194), (0.5284, -0.01704, 0.02589), (0.2111, -0.01704, 0.2863), (0.01766, -0.01704, -0.07569), (0.4506, -0.01704, -0.1618), (0.4104, -0.01704, 0.2466), (0.01766, -0.01704, 0.1275), (0.2629, -0.01704, -0.2396), (0.2111, -0.01704, -0.2345), (0.5233, -0.01704, 0.07768), (0.1613, -0.01704, 0.2711), (0.04219, -0.01704, -0.1216), (0.4836, -0.01704, -0.1216), (0.3645, -0.01704, 0.2711), (0.00255, -0.01704, 0.07768), (0.3147, -0.01704, -0.2345), (0.5082, -0.01704, 0.1275), (0.1154, -0.01704, 0.2466), (0.0752, -0.01704, -0.1618), (0.5082, -0.01704, -0.07569), (0.3147, -0.01704, 0.2863), (-0.00255, -0.01704, 0.02589), (0.3645, -0.01704, -0.2194), (0.4836, -0.01704, 0.1734), (0.0752, -0.01704, 0.2136), (0.1154, -0.01704, -0.1948), (0.5233, -0.01704, -0.02589), (0.2629, -0.01704, 0.2914), (0.00255, -0.01704, -0.02589), (0.4104, -0.01704, -0.1948), (0.4506, -0.01704, 0.2136), (0.04219, -0.01704, 0.1734), (0.1613, -0.01704, -0.2194), (0.5284, 0.01704, 0.02589), (0.2111, 0.01704, 0.2863), (0.01766, 0.01704, -0.07569), (0.4506, 0.01704, -0.1618), (0.4104, 0.01704, 0.2466), (0.01766, 0.01704, 0.1275), (0.2629, 0.01704, -0.2396), (0.2111, 0.01704, -0.2345), (0.5233, 0.01704, 0.07768), (0.1613, 0.01704, 0.2711), (0.04219, 0.01704, -0.1216), (0.4836, 0.01704, -0.1216), (0.3645, 0.01704, 0.2711), (0.00255, 0.01704, 0.07768), (0.3147, 0.01704, -0.2345), (0.5082, 0.01704, 0.1275), (0.1154, 0.01704, 0.2466), (0.0752, 0.01704, -0.1618), (0.5082, 0.01704, -0.07569), (0.3147, 0.01704, 0.2863), (-0.00255, 0.01704, 0.02589), (0.3645, 0.01704, -0.2194), (0.4836, 0.01704, 0.1734), (0.0752, 0.01704, 0.2136), (0.1154, 0.01704, -0.1948), (0.5233, 0.01704, -0.02589), (0.2629, 0.01704, 0.2914), (0.00255, 0.01704, -0.02589), (0.4104, 0.01704, -0.1948), (0.4506, 0.01704, 0.2136), (0.04219, 0.01704, 0.1734), (0.1613, 0.01704, -0.2194)], [], [(57, 121, 114, 50), (0, 2, 3, 4, 5, 6, 7, 8, 9, 10, 11, 12, 13, 14, 15, 16, 17, 18, 19, 20, 21, 22, 23, 24, 25, 26, 27, 28, 29, 30, 31, 1), (15, 79, 80, 16), (58, 122, 115, 51), (14, 78, 79, 15), (59, 123, 116, 52), (13, 77, 78, 14), (60, 124, 117, 53), (12, 76, 77, 13), (61, 125, 118, 54), (11, 75, 76, 12), (62, 126, 119, 55), (10, 74, 75, 11), (63, 127, 120, 56), (9, 73, 74, 10), (32, 96, 121, 57), (8, 72, 73, 9), (34, 97, 122, 58), (33, 104, 96, 32), (7, 71, 72, 8), (36, 98, 123, 59), (35, 105, 97, 34), (6, 70, 71, 7), (38, 99, 124, 60), (37, 106, 98, 36), (5, 69, 70, 6), (40, 100, 125, 61), (31, 95, 65, 1), (39, 107, 99, 38), (4, 68, 69, 5), (42, 101, 126, 62), (30, 94, 95, 31), (41, 108, 100, 40), (112, 176, 169, 105), (71, 135, 136, 72), (113, 177, 170, 106), (70, 134, 135, 71), (114, 178, 171, 107), (69, 133, 134, 70), (95, 159, 129, 65), (115, 179, 172, 108), (68, 132, 133, 69), (94, 158, 159, 95), (116, 180, 173, 109), (67, 131, 132, 68), (93, 157, 158, 94), (117, 181, 174, 110), (66, 130, 131, 67), (92, 156, 157, 93), (118, 182, 175, 111), (64, 128, 130, 66), (91, 155, 156, 92), (119, 183, 176, 112), (65, 129, 128, 64), (90, 154, 155, 91), (120, 184, 177, 113), (89, 153, 154, 90), (121, 185, 178, 114), (88, 152, 153, 89), (122, 186, 179, 115), (87, 151, 152, 88), (123, 187, 180, 116), (86, 150, 151, 87), (124, 188, 181, 117), (85, 149, 150, 86), (16, 80, 81, 17), (56, 120, 113, 49), (17, 81, 82, 18), (55, 119, 112, 48), (18, 82, 83, 19), (54, 118, 111, 47), (19, 83, 84, 20), (53, 117, 110, 45), (20, 84, 85, 21), (52, 116, 109, 43), (21, 85, 86, 22), (51, 115, 108, 41), (22, 86, 87, 23), (50, 114, 107, 39), (23, 87, 88, 24), (49, 113, 106, 37), (24, 88, 89, 25), (48, 112, 105, 35), (25, 89, 90, 26), (47, 111, 104, 33), (26, 90, 91, 27), (1, 65, 64, 0), (44, 102, 103, 46), (27, 91, 92, 28), (0, 64, 66, 2), (45, 110, 102, 44), (28, 92, 93, 29), (2, 66, 67, 3), (43, 109, 101, 42), (29, 93, 94, 30), (46, 103, 127, 63), (3, 67, 68, 4), (232, 137, 136, 224), (233, 146, 145, 225), (234, 155, 154, 226), (235, 133, 132, 227), (236, 142, 141, 228), (237, 151, 150, 229), (238, 128, 129, 230), (230, 129, 159, 231), (239, 138, 137, 232), (240, 147, 146, 233), (241, 156, 155, 234), (242, 134, 133, 235), (243, 143, 142, 236), (244, 152, 151, 237), (245, 130, 128, 238), (246, 139, 138, 239), (247, 148, 147, 240), (248, 157, 156, 241), (249, 135, 134, 242), (250, 144, 143, 243), (251, 153, 152, 244), (252, 131, 130, 245), (253, 140, 139, 246), (254, 149, 148, 247), (255, 158, 157, 248), (224, 136, 135, 249), (225, 145, 144, 250), (226, 154, 153, 251), (227, 132, 131, 252), (228, 141, 140, 253), (229, 150, 149, 254), (231, 159, 158, 255), (72, 136, 137, 73), (111, 175, 168, 104), (73, 137, 138, 74), (102, 166, 167, 103), (74, 138, 139, 75), (110, 174, 166, 102), (75, 139, 140, 76), (109, 173, 165, 101), (103, 167, 191, 127), (76, 140, 141, 77), (108, 172, 164, 100), (101, 165, 190, 126), (77, 141, 142, 78), (107, 171, 163, 99), (100, 164, 189, 125), (78, 142, 143, 79), (106, 170, 162, 98), (99, 163, 188, 124), (79, 143, 144, 80), (105, 169, 161, 97), (98, 162, 187, 123), (80, 144, 145, 81), (104, 168, 160, 96), (97, 161, 186, 122), (81, 145, 146, 82), (96, 160, 185, 121), (82, 146, 147, 83), (127, 191, 184, 120), (83, 147, 148, 84), (126, 190, 183, 119), (84, 148, 149, 85), (125, 189, 182, 118), (167, 199, 223, 191), (165, 197, 222, 190), (164, 196, 221, 189), (163, 195, 220, 188), (162, 194, 219, 187), (161, 193, 218, 186), (160, 192, 217, 185), (191, 223, 216, 184), (190, 222, 215, 183), (189, 221, 214, 182), (188, 220, 213, 181), (187, 219, 212, 180), (186, 218, 211, 179), (185, 217, 210, 178), (184, 216, 209, 177), (183, 215, 208, 176), (182, 214, 207, 175), (181, 213, 206, 174), (180, 212, 205, 173), (179, 211, 204, 172), (178, 210, 203, 171), (177, 209, 202, 170), (176, 208, 201, 169), (175, 207, 200, 168), (166, 198, 199, 167), (174, 206, 198, 166), (173, 205, 197, 165), (172, 204, 196, 164), (171, 203, 195, 163), (170, 202, 194, 162), (169, 201, 193, 161), (168, 200, 192, 160), (199, 231, 255, 223), (197, 229, 254, 222), (196, 228, 253, 221), (195, 227, 252, 220), (194, 226, 251, 219), (193, 225, 250, 218), (192, 224, 249, 217), (223, 255, 248, 216), (222, 254, 247, 215), (221, 253, 246, 214), (220, 252, 245, 213), (219, 251, 244, 212), (218, 250, 243, 211), (217, 249, 242, 210), (216, 248, 241, 209), (215, 247, 240, 208), (214, 246, 239, 207), (213, 245, 238, 206), (212, 244, 237, 205), (211, 243, 236, 204), (210, 242, 235, 203), (209, 241, 234, 202), (208, 240, 233, 201), (207, 239, 232, 200), (198, 230, 231, 199), (206, 238, 230, 198), (205, 237, 229, 197), (204, 236, 228, 196), (203, 235, 227, 195), (202, 234, 226, 194), (201, 233, 225, 193), (200, 232, 224, 192)])
me_cylinder_003.polygons.foreach_set('use_smooth', [True] * 225)
_uv = me_cylinder_003.uv_layers.new(name='UVMap')
_uv.uv.foreach_set('vector', [0.7812, 1.0, 0.7812, 1.0, 0.8125, 1.0, 0.8125, 1.0, 0.2968, 0.4854, 0.3418, 0.4717, 0.3833, 0.4496, 0.4197, 0.4197, 0.4496, 0.3833, 0.4717, 0.3418, 0.4854, 0.2968, 0.49, 0.25, 0.4854, 0.2032, 0.4717, 0.1582, 0.4496, 0.1167, 0.4197, 0.08029, 0.3833, 0.05045, 0.3418, 0.02827, 0.2968, 0.01461, 0.25, 0.01, 0.2032, 0.01461, 0.1582, 0.02827, 0.1167, 0.05045, 0.08029, 0.08029, 0.05045, 0.1167, 0.02827, 0.1582, 0.01461, 0.2032, 0.01, 0.25, 0.01461, 0.2968, 0.02827, 0.3418, 0.05045, 0.3833, 0.08029, 0.4197, 0.1167, 0.4496, 0.1582, 0.4717, 0.2032, 0.4854, 0.25, 0.49, 0.2968, 0.01461, 0.2968, 0.01461, 0.25, 0.01, 0.25, 0.01, 0.5, 1.0, 0.5, 1.0, 0.5312, 1.0, 0.5312, 1.0, 0.3418, 0.02827, 0.3418, 0.02827, 0.2968, 0.01461, 0.2968, 0.01461, 0.2188, 1.0, 0.2188, 1.0, 0.25, 1.0, 0.25, 1.0, 0.3833, 0.05045, 0.3833, 0.05045, 0.3418, 0.02827, 0.3418, 0.02827, 0.9062, 1.0, 0.9062, 1.0, 0.9375, 1.0, 0.9375, 1.0, 0.4197, 0.08029, 0.4197, 0.08029, 0.3833, 0.05045, 0.3833, 0.05045, 0.625, 1.0, 0.625, 1.0, 0.6562, 1.0, 0.6562, 1.0, 0.4496, 0.1167, 0.4496, 0.1167, 0.4197, 0.08029, 0.4197, 0.08029, 0.3438, 1.0, 0.3438, 1.0, 0.375, 1.0, 0.375, 1.0, 0.4717, 0.1582, 0.4717, 0.1582, 0.4496, 0.1167, 0.4496, 0.1167, 0.0625, 1.0, 0.0625, 1.0, 0.09375, 1.0, 0.09375, 1.0, 0.4854, 0.2032, 0.4854, 0.2032, 0.4717, 0.1582, 0.4717, 0.1582, 0.75, 1.0, 0.75, 1.0, 0.7812, 1.0, 0.7812, 1.0, 0.49, 0.25, 0.49, 0.25, 0.4854, 0.2032, 0.4854, 0.2032, 0.4688, 1.0, 0.4688, 1.0, 0.5, 1.0, 0.5, 1.0, 0.7188, 1.0, 0.7188, 1.0, 0.75, 1.0, 0.75, 1.0, 0.4854, 0.2968, 0.4854, 0.2968, 0.49, 0.25, 0.49, 0.25, 0.1875, 1.0, 0.1875, 1.0, 0.2188, 1.0, 0.2188, 1.0, 0.4375, 1.0, 0.4375, 1.0, 0.4688, 1.0, 0.4688, 1.0, 0.4717, 0.3418, 0.4717, 0.3418, 0.4854, 0.2968, 0.4854, 0.2968, 0.875, 1.0, 0.875, 1.0, 0.9062, 1.0, 0.9062, 1.0, 0.1562, 1.0, 0.1562, 1.0, 0.1875, 1.0, 0.1875, 1.0, 0.4496, 0.3833, 0.4496, 0.3833, 0.4717, 0.3418, 0.4717, 0.3418, 0.5938, 1.0, 0.5938, 1.0, 0.625, 1.0, 0.625, 1.0, 0.2032, 0.4854, 0.2032, 0.4854, 0.25, 0.49, 0.25, 0.49, 0.8438, 1.0, 0.8438, 1.0, 0.875, 1.0, 0.875, 1.0, 0.4197, 0.4197, 0.4197, 0.4197, 0.4496, 0.3833, 0.4496, 0.3833, 0.3125, 1.0, 0.3125, 1.0, 0.3438, 1.0, 0.3438, 1.0, 0.1582, 0.4717, 0.1582, 0.4717, 0.2032, 0.4854, 0.2032, 0.4854, 0.5625, 1.0, 0.5625, 1.0, 0.5938, 1.0, 0.5938, 1.0, 0.4063, 1.0, 0.4063, 1.0, 0.4375, 1.0, 0.4375, 1.0, 0.4854, 0.2968, 0.4854, 0.2968, 0.49, 0.25, 0.49, 0.25, 0.125, 1.0, 0.125, 1.0, 0.1562, 1.0, 0.1562, 1.0, 0.4717, 0.3418, 0.4717, 0.3418, 0.4854, 0.2968, 0.4854, 0.2968, 0.8125, 1.0, 0.8125, 1.0, 0.8438, 1.0, 0.8438, 1.0, 0.4496, 0.3833, 0.4496, 0.3833, 0.4717, 0.3418, 0.4717, 0.3418, 0.2032, 0.4854, 0.2032, 0.4854, 0.25, 0.49, 0.25, 0.49, 0.5312, 1.0, 0.5312, 1.0, 0.5625, 1.0, 0.5625, 1.0, 0.4197, 0.4197, 0.4197, 0.4197, 0.4496, 0.3833, 0.4496, 0.3833, 0.1582, 0.4717, 0.1582, 0.4717, 0.2032, 0.4854, 0.2032, 0.4854, 0.25, 1.0, 0.25, 1.0, 0.2812, 1.0, 0.2812, 1.0, 0.3833, 0.4496, 0.3833, 0.4496, 0.4197, 0.4197, 0.4197, 0.4197, 0.1167, 0.4496, 0.1167, 0.4496, 0.1582, 0.4717, 0.1582, 0.4717, 0.9375, 1.0, 0.9375, 1.0, 0.9688, 1.0, 0.9688, 1.0, 0.3418, 0.4717, 0.3418, 0.4717, 0.3833, 0.4496, 0.3833, 0.4496, 0.08029, 0.4197, 0.08029, 0.4197, 0.1167, 0.4496, 0.1167, 0.4496, 0.6562, 1.0, 0.6562, 1.0, 0.6875, 1.0, 0.6875, 1.0, 0.2968, 0.4854, 0.2968, 0.4854, 0.3418, 0.4717, 0.3418, 0.4717, 0.05045, 0.3833, 0.05045, 0.3833, 0.08029, 0.4197, 0.08029, 0.4197, 0.375, 1.0, 0.375, 1.0, 0.4063, 1.0, 0.4063, 1.0, 0.25, 0.49, 0.25, 0.49, 0.2968, 0.4854, 0.2968, 0.4854, 0.02827, 0.3418, 0.02827, 0.3418, 0.05045, 0.3833, 0.05045, 0.3833, 0.09375, 1.0, 0.09375, 1.0, 0.125, 1.0, 0.125, 1.0, 0.01461, 0.2968, 0.01461, 0.2968, 0.02827, 0.3418, 0.02827, 0.3418, 0.7812, 1.0, 0.7812, 1.0, 0.8125, 1.0, 0.8125, 1.0, 0.01, 0.25, 0.01, 0.25, 0.01461, 0.2968, 0.01461, 0.2968, 0.5, 1.0, 0.5, 1.0, 0.5312, 1.0, 0.5312, 1.0, 0.01461, 0.2032, 0.01461, 0.2032, 0.01, 0.25, 0.01, 0.25, 0.2188, 1.0, 0.2188, 1.0, 0.25, 1.0, 0.25, 1.0, 0.02827, 0.1582, 0.02827, 0.1582, 0.01461, 0.2032, 0.01461, 0.2032, 0.9062, 1.0, 0.9062, 1.0, 0.9375, 1.0, 0.9375, 1.0, 0.05045, 0.1167, 0.05045, 0.1167, 0.02827, 0.1582, 0.02827, 0.1582, 0.25, 0.01, 0.25, 0.01, 0.2032, 0.01461, 0.2032, 0.01461, 0.09375, 1.0, 0.09375, 1.0, 0.125, 1.0, 0.125, 1.0, 0.2032, 0.01461, 0.2032, 0.01461, 0.1582, 0.02827, 0.1582, 0.02827, 0.375, 1.0, 0.375, 1.0, 0.4063, 1.0, 0.4063, 1.0, 0.1582, 0.02827, 0.1582, 0.02827, 0.1167, 0.05045, 0.1167, 0.05045, 0.6562, 1.0, 0.6562, 1.0, 0.6875, 1.0, 0.6875, 1.0, 0.1167, 0.05045, 0.1167, 0.05045, 0.08029, 0.08029, 0.08029, 0.08029, 0.9375, 1.0, 0.9375, 1.0, 0.9688, 1.0, 0.9688, 1.0, 0.08029, 0.08029, 0.08029, 0.08029, 0.05045, 0.1167, 0.05045, 0.1167, 0.25, 1.0, 0.25, 1.0, 0.2812, 1.0, 0.2812, 1.0, 0.05045, 0.1167, 0.05045, 0.1167, 0.02827, 0.1582, 0.02827, 0.1582, 0.5312, 1.0, 0.5312, 1.0, 0.5625, 1.0, 0.5625, 1.0, 0.02827, 0.1582, 0.02827, 0.1582, 0.01461, 0.2032, 0.01461, 0.2032, 0.8125, 1.0, 0.8125, 1.0, 0.8438, 1.0, 0.8438, 1.0, 0.01461, 0.2032, 0.01461, 0.2032, 0.01, 0.25, 0.01, 0.25, 0.125, 1.0, 0.125, 1.0, 0.1562, 1.0, 0.1562, 1.0, 0.01, 0.25, 0.01, 0.25, 0.01461, 0.2968, 0.01461, 0.2968, 0.4063, 1.0, 0.4063, 1.0, 0.4375, 1.0, 0.4375, 1.0, 0.01461, 0.2968, 0.01461, 0.2968, 0.02827, 0.3418, 0.02827, 0.3418, 0.6875, 1.0, 0.6875, 1.0, 0.7188, 1.0, 0.7188, 1.0, 0.02827, 0.3418, 0.02827, 0.3418, 0.05045, 0.3833, 0.05045, 0.3833, 0.25, 0.49, 0.25, 0.49, 0.2968, 0.4854, 0.2968, 0.4854, 0.0, 1.0, 0.0, 1.0, 0.03125, 1.0, 0.03125, 1.0, 0.05045, 0.3833, 0.05045, 0.3833, 0.08029, 0.4197, 0.08029, 0.4197, 0.2968, 0.4854, 0.2968, 0.4854, 0.3418, 0.4717, 0.3418, 0.4717, 0.9688, 1.0, 0.9688, 1.0, 1.0, 1.0, 1.0, 1.0, 0.08029, 0.4197, 0.08029, 0.4197, 0.1167, 0.4496, 0.1167, 0.4496, 0.3418, 0.4717, 0.3418, 0.4717, 0.3833, 0.4496, 0.3833, 0.4496, 0.2812, 1.0, 0.2812, 1.0, 0.3125, 1.0, 0.3125, 1.0, 0.1167, 0.4496, 0.1167, 0.4496, 0.1582, 0.4717, 0.1582, 0.4717, 0.03125, 1.0, 0.03125, 1.0, 0.0625, 1.0, 0.0625, 1.0, 0.3833, 0.4496, 0.3833, 0.4496, 0.4197, 0.4197, 0.4197, 0.4197, 0.7188, 1.0, 0.7188, 1.0, 0.75, 1.0, 0.75, 1.0, 0.4375, 1.0, 0.4375, 1.0, 0.4688, 1.0, 0.4688, 1.0, 0.1562, 1.0, 0.1562, 1.0, 0.1875, 1.0, 0.1875, 1.0, 0.8438, 1.0, 0.8438, 1.0, 0.875, 1.0, 0.875, 1.0, 0.5625, 1.0, 0.5625, 1.0, 0.5938, 1.0, 0.5938, 1.0, 0.2812, 1.0, 0.2812, 1.0, 0.3125, 1.0, 0.3125, 1.0, 0.9688, 1.0, 0.9688, 1.0, 1.0, 1.0, 1.0, 1.0, 0.0, 1.0, 0.0, 1.0, 0.03125, 1.0, 0.03125, 1.0, 0.6875, 1.0, 0.6875, 1.0, 0.7188, 1.0, 0.7188, 1.0, 0.4062, 1.0, 0.4062, 1.0, 0.4375, 1.0, 0.4375, 1.0, 0.125, 1.0, 0.125, 1.0, 0.1562, 1.0, 0.1562, 1.0, 0.8125, 1.0, 0.8125, 1.0, 0.8438, 1.0, 0.8438, 1.0, 0.5312, 1.0, 0.5312, 1.0, 0.5625, 1.0, 0.5625, 1.0, 0.25, 1.0, 0.25, 1.0, 0.2812, 1.0, 0.2812, 1.0, 0.9375, 1.0, 0.9375, 1.0, 0.9688, 1.0, 0.9688, 1.0, 0.6562, 1.0, 0.6562, 1.0, 0.6875, 1.0, 0.6875, 1.0, 0.375, 1.0, 0.375, 1.0, 0.4062, 1.0, 0.4062, 1.0, 0.09375, 1.0, 0.09375, 1.0, 0.125, 1.0, 0.125, 1.0, 0.7812, 1.0, 0.7812, 1.0, 0.8125, 1.0, 0.8125, 1.0, 0.5, 1.0, 0.5, 1.0, 0.5312, 1.0, 0.5312, 1.0, 0.2188, 1.0, 0.2188, 1.0, 0.25, 1.0, 0.25, 1.0, 0.9062, 1.0, 0.9062, 1.0, 0.9375, 1.0, 0.9375, 1.0, 0.625, 1.0, 0.625, 1.0, 0.6562, 1.0, 0.6562, 1.0, 0.3438, 1.0, 0.3438, 1.0, 0.375, 1.0, 0.375, 1.0, 0.0625, 1.0, 0.0625, 1.0, 0.09375, 1.0, 0.09375, 1.0, 0.75, 1.0, 0.75, 1.0, 0.7812, 1.0, 0.7812, 1.0, 0.4688, 1.0, 0.4688, 1.0, 0.5, 1.0, 0.5, 1.0, 0.1875, 1.0, 0.1875, 1.0, 0.2188, 1.0, 0.2188, 1.0, 0.875, 1.0, 0.875, 1.0, 0.9062, 1.0, 0.9062, 1.0, 0.5938, 1.0, 0.5938, 1.0, 0.625, 1.0, 0.625, 1.0, 0.3125, 1.0, 0.3125, 1.0, 0.3438, 1.0, 0.3438, 1.0, 0.03125, 1.0, 0.03125, 1.0, 0.0625, 1.0, 0.0625, 1.0, 0.49, 0.25, 0.49, 0.25, 0.4854, 0.2032, 0.4854, 0.2032, 0.6875, 1.0, 0.6875, 1.0, 0.7188, 1.0, 0.7188, 1.0, 0.4854, 0.2032, 0.4854, 0.2032, 0.4717, 0.1582, 0.4717, 0.1582, 0.0, 1.0, 0.0, 1.0, 0.03125, 1.0, 0.03125, 1.0, 0.4717, 0.1582, 0.4717, 0.1582, 0.4496, 0.1167, 0.4496, 0.1167, 0.9688, 1.0, 0.9688, 1.0, 1.0, 1.0, 1.0, 1.0, 0.4496, 0.1167, 0.4496, 0.1167, 0.4197, 0.08029, 0.4197, 0.08029, 0.2812, 1.0, 0.2812, 1.0, 0.3125, 1.0, 0.3125, 1.0, 0.03125, 1.0, 0.03125, 1.0, 0.0625, 1.0, 0.0625, 1.0, 0.4197, 0.08029, 0.4197, 0.08029, 0.3833, 0.05045, 0.3833, 0.05045, 0.5625, 1.0, 0.5625, 1.0, 0.5938, 1.0, 0.5938, 1.0, 0.3125, 1.0, 0.3125, 1.0, 0.3438, 1.0, 0.3438, 1.0, 0.3833, 0.05045, 0.3833, 0.05045, 0.3418, 0.02827, 0.3418, 0.02827, 0.8438, 1.0, 0.8438, 1.0, 0.875, 1.0, 0.875, 1.0, 0.5938, 1.0, 0.5938, 1.0, 0.625, 1.0, 0.625, 1.0, 0.3418, 0.02827, 0.3418, 0.02827, 0.2968, 0.01461, 0.2968, 0.01461, 0.1562, 1.0, 0.1562, 1.0, 0.1875, 1.0, 0.1875, 1.0, 0.875, 1.0, 0.875, 1.0, 0.9062, 1.0, 0.9062, 1.0, 0.2968, 0.01461, 0.2968, 0.01461, 0.25, 0.01, 0.25, 0.01, 0.4375, 1.0, 0.4375, 1.0, 0.4688, 1.0, 0.4688, 1.0, 0.1875, 1.0, 0.1875, 1.0, 0.2188, 1.0, 0.2188, 1.0, 0.25, 0.01, 0.25, 0.01, 0.2032, 0.01461, 0.2032, 0.01461, 0.7188, 1.0, 0.7188, 1.0, 0.75, 1.0, 0.75, 1.0, 0.4688, 1.0, 0.4688, 1.0, 0.5, 1.0, 0.5, 1.0, 0.2032, 0.01461, 0.2032, 0.01461, 0.1582, 0.02827, 0.1582, 0.02827, 0.75, 1.0, 0.75, 1.0, 0.7812, 1.0, 0.7812, 1.0, 0.1582, 0.02827, 0.1582, 0.02827, 0.1167, 0.05045, 0.1167, 0.05045, 0.0625, 1.0, 0.0625, 1.0, 0.09375, 1.0, 0.09375, 1.0, 0.1167, 0.05045, 0.1167, 0.05045, 0.08029, 0.08029, 0.08029, 0.08029, 0.3438, 1.0, 0.3438, 1.0, 0.375, 1.0, 0.375, 1.0, 0.08029, 0.08029, 0.08029, 0.08029, 0.05045, 0.1167, 0.05045, 0.1167, 0.625, 1.0, 0.625, 1.0, 0.6562, 1.0, 0.6562, 1.0, 0.03125, 1.0, 0.03125, 1.0, 0.0625, 1.0, 0.0625, 1.0, 0.3125, 1.0, 0.3125, 1.0, 0.3438, 1.0, 0.3438, 1.0, 0.5938, 1.0, 0.5938, 1.0, 0.625, 1.0, 0.625, 1.0, 0.875, 1.0, 0.875, 1.0, 0.9062, 1.0, 0.9062, 1.0, 0.1875, 1.0, 0.1875, 1.0, 0.2188, 1.0, 0.2188, 1.0, 0.4688, 1.0, 0.4688, 1.0, 0.5, 1.0, 0.5, 1.0, 0.75, 1.0, 0.75, 1.0, 0.7812, 1.0, 0.7812, 1.0, 0.0625, 1.0, 0.0625, 1.0, 0.09375, 1.0, 0.09375, 1.0, 0.3438, 1.0, 0.3438, 1.0, 0.375, 1.0, 0.375, 1.0, 0.625, 1.0, 0.625, 1.0, 0.6562, 1.0, 0.6562, 1.0, 0.9062, 1.0, 0.9062, 1.0, 0.9375, 1.0, 0.9375, 1.0, 0.2188, 1.0, 0.2188, 1.0, 0.25, 1.0, 0.25, 1.0, 0.5, 1.0, 0.5, 1.0, 0.5312, 1.0, 0.5312, 1.0, 0.7812, 1.0, 0.7812, 1.0, 0.8125, 1.0, 0.8125, 1.0, 0.09375, 1.0, 0.09375, 1.0, 0.125, 1.0, 0.125, 1.0, 0.375, 1.0, 0.375, 1.0, 0.4062, 1.0, 0.4063, 1.0, 0.6562, 1.0, 0.6562, 1.0, 0.6875, 1.0, 0.6875, 1.0, 0.9375, 1.0, 0.9375, 1.0, 0.9688, 1.0, 0.9688, 1.0, 0.25, 1.0, 0.25, 1.0, 0.2812, 1.0, 0.2812, 1.0, 0.5312, 1.0, 0.5312, 1.0, 0.5625, 1.0, 0.5625, 1.0, 0.8125, 1.0, 0.8125, 1.0, 0.8438, 1.0, 0.8438, 1.0, 0.125, 1.0, 0.125, 1.0, 0.1562, 1.0, 0.1562, 1.0, 0.4063, 1.0, 0.4062, 1.0, 0.4375, 1.0, 0.4375, 1.0, 0.6875, 1.0, 0.6875, 1.0, 0.7188, 1.0, 0.7188, 1.0, 0.0, 1.0, 0.0, 1.0, 0.03125, 1.0, 0.03125, 1.0, 0.9688, 1.0, 0.9688, 1.0, 1.0, 1.0, 1.0, 1.0, 0.2812, 1.0, 0.2812, 1.0, 0.3125, 1.0, 0.3125, 1.0, 0.5625, 1.0, 0.5625, 1.0, 0.5938, 1.0, 0.5938, 1.0, 0.8438, 1.0, 0.8438, 1.0, 0.875, 1.0, 0.875, 1.0, 0.1562, 1.0, 0.1562, 1.0, 0.1875, 1.0, 0.1875, 1.0, 0.4375, 1.0, 0.4375, 1.0, 0.4688, 1.0, 0.4688, 1.0, 0.7188, 1.0, 0.7188, 1.0, 0.75, 1.0, 0.75, 1.0, 0.03125, 1.0, 0.03125, 1.0, 0.0625, 1.0, 0.0625, 1.0, 0.3125, 1.0, 0.3125, 1.0, 0.3438, 1.0, 0.3438, 1.0, 0.5938, 1.0, 0.5938, 1.0, 0.625, 1.0, 0.625, 1.0, 0.875, 1.0, 0.875, 1.0, 0.9062, 1.0, 0.9062, 1.0, 0.1875, 1.0, 0.1875, 1.0, 0.2188, 1.0, 0.2188, 1.0, 0.4688, 1.0, 0.4688, 1.0, 0.5, 1.0, 0.5, 1.0, 0.75, 1.0, 0.75, 1.0, 0.7812, 1.0, 0.7812, 1.0, 0.0625, 1.0, 0.0625, 1.0, 0.09375, 1.0, 0.09375, 1.0, 0.3438, 1.0, 0.3438, 1.0, 0.375, 1.0, 0.375, 1.0, 0.625, 1.0, 0.625, 1.0, 0.6562, 1.0, 0.6562, 1.0, 0.9062, 1.0, 0.9062, 1.0, 0.9375, 1.0, 0.9375, 1.0, 0.2188, 1.0, 0.2188, 1.0, 0.25, 1.0, 0.25, 1.0, 0.5, 1.0, 0.5, 1.0, 0.5312, 1.0, 0.5312, 1.0, 0.7812, 1.0, 0.7812, 1.0, 0.8125, 1.0, 0.8125, 1.0, 0.09375, 1.0, 0.09375, 1.0, 0.125, 1.0, 0.125, 1.0, 0.375, 1.0, 0.375, 1.0, 0.4062, 1.0, 0.4062, 1.0, 0.6562, 1.0, 0.6562, 1.0, 0.6875, 1.0, 0.6875, 1.0, 0.9375, 1.0, 0.9375, 1.0, 0.9688, 1.0, 0.9688, 1.0, 0.25, 1.0, 0.25, 1.0, 0.2812, 1.0, 0.2812, 1.0, 0.5312, 1.0, 0.5312, 1.0, 0.5625, 1.0, 0.5625, 1.0, 0.8125, 1.0, 0.8125, 1.0, 0.8438, 1.0, 0.8438, 1.0, 0.125, 1.0, 0.125, 1.0, 0.1562, 1.0, 0.1562, 1.0, 0.4062, 1.0, 0.4062, 1.0, 0.4375, 1.0, 0.4375, 1.0, 0.6875, 1.0, 0.6875, 1.0, 0.7188, 1.0, 0.7188, 1.0, 0.0, 1.0, 0.0, 1.0, 0.03125, 1.0, 0.03125, 1.0, 0.9688, 1.0, 0.9688, 1.0, 1.0, 1.0, 1.0, 1.0, 0.2812, 1.0, 0.2812, 1.0, 0.3125, 1.0, 0.3125, 1.0, 0.5625, 1.0, 0.5625, 1.0, 0.5938, 1.0, 0.5938, 1.0, 0.8438, 1.0, 0.8438, 1.0, 0.875, 1.0, 0.875, 1.0, 0.1562, 1.0, 0.1562, 1.0, 0.1875, 1.0, 0.1875, 1.0, 0.4375, 1.0, 0.4375, 1.0, 0.4688, 1.0, 0.4688, 1.0, 0.7188, 1.0, 0.7188, 1.0, 0.75, 1.0, 0.75, 1.0])
me_cylinder_003.materials.append(mat_material_001)
me_cylinder_003.update()

# ---- objects
ob_garbage_top = bpy.data.objects.new('Garbage Top', me_cylinder_002)
ob_garbage_step = bpy.data.objects.new('Garbage Step', me_cylinder_001)
ob_garbage_can = bpy.data.objects.new('Garbage Can', me_cylinder)
ob_garbage_top_inside = bpy.data.objects.new('Garbage Top Inside', me_cylinder_003)

# ---- transforms, parenting, visibility, modifiers, constraints
ob_garbage_top.location = (0.04493, -0.02974, 0.9499)
ob_garbage_top.rotation_euler = (1.571, 0.0, 0.0)
ob_garbage_step.location = (0.0, 0.0, 0.0)
ob_garbage_step.rotation_euler = (1.571, 0.0, 0.0)
ob_garbage_can.location = (0.0, 0.0, 0.0)
ob_garbage_can.rotation_euler = (1.571, 0.0, 0.0)
ob_garbage_top_inside.location = (0.04493, -0.02974, 0.9499)
ob_garbage_top_inside.rotation_euler = (1.571, 0.0, 0.0)

# ---- collection membership
col_collection.objects.link(ob_garbage_top)
col_collection.objects.link(ob_garbage_step)
col_collection.objects.link(ob_garbage_can)
col_collection.objects.link(ob_garbage_top_inside)

# ---- scene / render settings (as saved in the file)
scene.frame_start = 1; scene.frame_end = 250; scene.frame_set(1)
scene.render.engine = 'BLENDER_EEVEE_NEXT'
scene.cycles.sampling_pattern = 'TABULATED_SOBOL'
bpy.context.view_layer.update()

# ---- added for rendering (the .blend has no active camera and no usable light): camera, sun
cam_auto = bpy.data.cameras.new('AutoCamera')
cam_auto.lens = 50.0
cam_auto.sensor_width = 36.0
cam_auto.clip_end = 1000.0
ob_auto_camera = bpy.data.objects.new('AutoCamera', cam_auto)
scene.collection.objects.link(ob_auto_camera)
ob_auto_camera.location = (1.48222, -1.43153, 1.42016)
ob_auto_camera.rotation_euler = (1.09748, -7.21219e-08, 0.694738)
scene.camera = ob_auto_camera
light_auto_sun = bpy.data.lights.new('AutoSun', 'SUN')
light_auto_sun.energy = 3.0
light_auto_sun.angle = 0.0523599
ob_auto_sun = bpy.data.objects.new('AutoSun', light_auto_sun)
scene.collection.objects.link(ob_auto_sun)
ob_auto_sun.rotation_euler = (0.872665, 0.174533, 0.523599)
bpy.context.view_layer.update()
